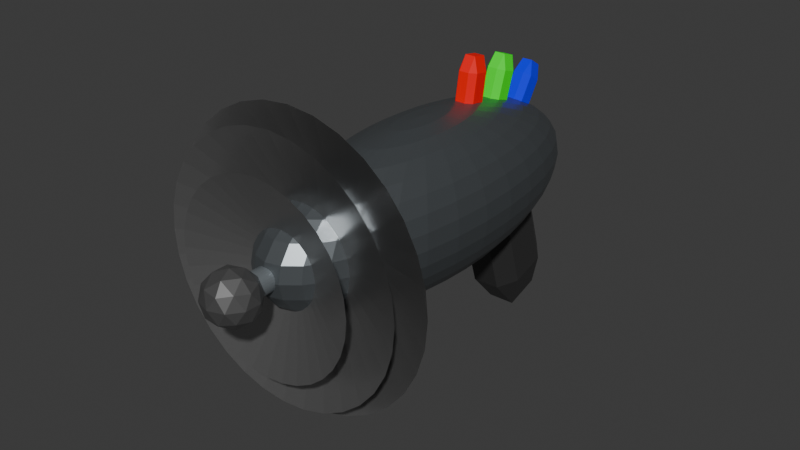 # Source: Japan_CyberBlasterWIP.blend  (saved by Blender 4.5.87; exported with 4.5.12 LTS)
import bpy
from mathutils import Matrix  # noqa: F401  (used for matrix-valued properties, if any)

bpy.ops.wm.read_factory_settings(use_empty=True)
scene = bpy.context.scene
scene.name = 'Scene'

# ---- collections
col_collection = bpy.data.collections.new('Collection'); scene.collection.children.link(col_collection)

# ---- materials (node trees are filled in below, after node groups)
mat_material_004 = bpy.data.materials.new('Material.004')
mat_material_001 = bpy.data.materials.new('Material.001')
mat_material_001.alpha_threshold = 0.0
mat_material_001.roughness = 0.5
mat_material_001.line_color = (0.0, 0.0, 0.0, 1.0)
mat_material = bpy.data.materials.new('Material')
mat_material.alpha_threshold = 0.0
mat_material.roughness = 0.5
mat_material.line_color = (0.0, 0.0, 0.0, 1.0)
mat_material_005 = bpy.data.materials.new('Material.005')
mat_material_007 = bpy.data.materials.new('Material.007')
mat_material_002 = bpy.data.materials.new('Material.002')
mat_material_002.alpha_threshold = 0.0
mat_material_002.roughness = 0.5
mat_material_002.line_color = (0.0, 0.0, 0.0, 1.0)
mat_material_006 = bpy.data.materials.new('Material.006')
mat_material_003 = bpy.data.materials.new('Material.003')
mat_material_003.alpha_threshold = 0.0
mat_material_003.roughness = 0.5
mat_material_003.line_color = (0.0, 0.0, 0.0, 1.0)

# ---- material node trees
mat_material_004.use_nodes = True; mat_material_004.node_tree.nodes.clear()
_N = mat_material_004.node_tree.nodes; _L = mat_material_004.node_tree.links
n0 = _N.new('ShaderNodeBsdfPrincipled'); n0.name = 'Principled BSDF'; n0.location = (10, 300)
n0.inputs[0].default_value = (0.4337, 0.4337, 0.4337, 1.0)
n0.inputs[1].default_value = 0.874
n0.inputs[2].default_value = 0.2795
n1 = _N.new('ShaderNodeOutputMaterial'); n1.name = 'Material Output'; n1.location = (300, 300)
_L.new(n0.outputs[0], n1.inputs[0])
n1.is_active_output = True
mat_material_001.use_nodes = True; mat_material_001.node_tree.nodes.clear()
_N = mat_material_001.node_tree.nodes; _L = mat_material_001.node_tree.links
n0 = _N.new('ShaderNodeOutputMaterial'); n0.name = 'Material Output'; n0.location = (300, 300)
n1 = _N.new('ShaderNodeBsdfPrincipled'); n1.name = 'Principled BSDF'; n1.location = (10, 300)
n1.inputs[0].default_value = (0.04962, 0.04962, 0.04962, 1.0)
n1.inputs[1].default_value = 0.3386
n1.inputs[2].default_value = 0.3504
n1.inputs[3].default_value = 1.45
_L.new(n1.outputs[0], n0.inputs[0])
n0.is_active_output = True
mat_material.use_nodes = True; mat_material.node_tree.nodes.clear()
_N = mat_material.node_tree.nodes; _L = mat_material.node_tree.links
n0 = _N.new('ShaderNodeOutputMaterial'); n0.name = 'Material Output'; n0.location = (300, 300)
n1 = _N.new('ShaderNodeBsdfPrincipled'); n1.name = 'Principled BSDF'; n1.location = (10, 300)
n1.inputs[0].default_value = (0.1473, 0.1644, 0.1753, 1.0)
n1.inputs[1].default_value = 0.6772
n1.inputs[2].default_value = 0.3661
n1.inputs[3].default_value = 1.45
_L.new(n1.outputs[0], n0.inputs[0])
n0.is_active_output = True
mat_material_005.use_nodes = True; mat_material_005.node_tree.nodes.clear()
_N = mat_material_005.node_tree.nodes; _L = mat_material_005.node_tree.links
n0 = _N.new('ShaderNodeBsdfPrincipled'); n0.name = 'Principled BSDF'; n0.location = (10, 300)
n0.inputs[0].default_value = (0.3195, 0.3581, 0.3825, 1.0)
n0.inputs[1].default_value = 0.6614
n0.inputs[2].default_value = 0.2953
n1 = _N.new('ShaderNodeOutputMaterial'); n1.name = 'Material Output'; n1.location = (300, 300)
_L.new(n0.outputs[0], n1.inputs[0])
n1.is_active_output = True
mat_material_007.use_nodes = True; mat_material_007.node_tree.nodes.clear()
_N = mat_material_007.node_tree.nodes; _L = mat_material_007.node_tree.links
n0 = _N.new('ShaderNodeBsdfPrincipled'); n0.name = 'Principled BSDF'; n0.location = (10, 300)
n0.inputs[0].default_value = (0.1552, 0.1552, 0.1552, 1.0)
n0.inputs[1].default_value = 0.6693
n0.inputs[2].default_value = 0.4685
n1 = _N.new('ShaderNodeOutputMaterial'); n1.name = 'Material Output'; n1.location = (300, 300)
_L.new(n0.outputs[0], n1.inputs[0])
n1.is_active_output = True
mat_material_002.use_nodes = True; mat_material_002.node_tree.nodes.clear()
_N = mat_material_002.node_tree.nodes; _L = mat_material_002.node_tree.links
n0 = _N.new('ShaderNodeOutputMaterial'); n0.name = 'Material Output'; n0.location = (300, 300)
n1 = _N.new('ShaderNodeBsdfPrincipled'); n1.name = 'Principled BSDF'; n1.location = (10, 300)
n1.inputs[0].default_value = (0.0, 1.0, 0.0, 1.0)
n1.inputs[3].default_value = 1.45
n1.inputs[27].default_value = (0.0, 1.0, 0.0, 1.0)
_L.new(n1.outputs[0], n0.inputs[0])
n0.is_active_output = True
mat_material_006.use_nodes = True; mat_material_006.node_tree.nodes.clear()
_N = mat_material_006.node_tree.nodes; _L = mat_material_006.node_tree.links
n0 = _N.new('ShaderNodeBsdfPrincipled'); n0.name = 'Principled BSDF'; n0.location = (10, 300)
n0.inputs[0].default_value = (1.0, 0.0, 0.0, 1.0)
n0.inputs[27].default_value = (1.0, 0.0, 0.0, 1.0)
n1 = _N.new('ShaderNodeOutputMaterial'); n1.name = 'Material Output'; n1.location = (300, 300)
_L.new(n0.outputs[0], n1.inputs[0])
n1.is_active_output = True
mat_material_003.use_nodes = True; mat_material_003.node_tree.nodes.clear()
_N = mat_material_003.node_tree.nodes; _L = mat_material_003.node_tree.links
n0 = _N.new('ShaderNodeOutputMaterial'); n0.name = 'Material Output'; n0.location = (300, 300)
n1 = _N.new('ShaderNodeBsdfPrincipled'); n1.name = 'Principled BSDF'; n1.location = (10, 300)
n1.inputs[0].default_value = (0.0, 0.0, 1.0, 1.0)
n1.inputs[3].default_value = 1.45
n1.inputs[27].default_value = (0.0, 0.0, 1.0, 1.0)
_L.new(n1.outputs[0], n0.inputs[0])
n0.is_active_output = True

# ---- world
world_world = bpy.data.worlds.new('World'); scene.world = world_world
world_world.use_nodes = True; world_world.node_tree.nodes.clear()
_N = world_world.node_tree.nodes; _L = world_world.node_tree.links
n0 = _N.new('ShaderNodeOutputWorld'); n0.name = 'World Output'; n0.location = (300, 300)
n1 = _N.new('ShaderNodeBackground'); n1.name = 'Background'; n1.location = (10, 300)
n1.inputs[0].default_value = (0.05088, 0.05088, 0.05088, 1.0)
_L.new(n1.outputs[0], n0.inputs[0])
n0.is_active_output = True
world_world.color = (0.05088, 0.05088, 0.05088)
world_world.sun_shadow_jitter_overblur = 0.0

# ---- meshes
me_cone = bpy.data.meshes.new('Cone')
me_cone.from_pydata([(0.0, 1.0, -6.578), (0.1951, 0.9808, -6.578), (0.3827, 0.9239, -6.578), (0.5556, 0.8315, -6.578), (0.7071, 0.7071, -6.578), (0.8315, 0.5556, -6.578), (0.9239, 0.3827, -6.578), (0.9808, 0.1951, -6.578), (1.0, -9.499e-08, -6.578), (0.9808, -0.1951, -6.578), (0.9239, -0.3827, -6.578), (0.8315, -0.5556, -6.578), (0.7071, -0.7071, -6.578), (0.5556, -0.8315, -6.578), (0.3827, -0.9239, -6.578), (0.1951, -0.9808, -6.578), (0.0, -1.0, -6.578), (-0.1951, -0.9808, -6.578), (-0.3827, -0.9239, -6.578), (-0.5556, -0.8315, -6.578), (-0.7071, -0.7071, -6.578), (-0.8315, -0.5556, -6.578), (-0.9239, -0.3827, -6.578), (-0.9808, -0.1951, -6.578), (-1.0, -9.499e-08, -6.578), (-0.9808, 0.1951, -6.578), (-0.9239, 0.3827, -6.578), (-0.8315, 0.5556, -6.578), (-0.7071, 0.7071, -6.578), (-0.5556, 0.8315, -6.578), (-0.3827, 0.9239, -6.578), (-0.1951, 0.9808, -6.578), (0.0, -9.499e-08, -4.578), (0.1129, 0.3078, 5.59), (0.2223, 0.3534, 4.961), (0.1129, 1.292, 6.298), (0.1129, 0.9404, 6.491), (0.2223, 0.986, 5.862), (0.2223, 0.4476, 3.662), (0.1129, 0.4931, 3.033), (0.2223, 1.08, 4.563), (0.1129, 1.126, 3.934), (0.1129, 1.386, 4.999), (-0.1129, 0.3078, 5.59), (-0.2223, 0.3534, 4.961), (-0.2223, 0.986, 5.862), (-0.1129, 0.9404, 6.491), (-0.1129, 1.292, 6.298), (-0.2223, 0.4476, 3.662), (-0.1129, 0.4931, 3.033), (-0.1129, 1.386, 4.999), (-0.1129, 1.126, 3.934), (-0.2223, 1.08, 4.563), (3.27e-08, -0.5325, 3.955), (3.27e-08, -0.3558, 5.919), (3.27e-08, -0.125, 6.981), (3.27e-08, 1.213e-07, 7.118), (3.27e-08, 0.125, 6.981), (3.27e-08, 0.3558, 5.919), (0.02306, -0.6282, 1.362), (0.04522, -0.5917, 2.672), (0.06566, -0.5325, 3.879), (0.08356, -0.4529, 4.937), (0.09826, -0.3558, 5.805), (0.1092, -0.2451, 6.45), (0.1159, -0.125, 6.847), (0.1182, 1.19e-07, 6.981), (0.1159, 0.125, 6.847), (0.1092, 0.2451, 6.45), (0.09826, 0.3558, 5.805), (0.08356, 0.4529, 4.937), (0.06566, 0.5325, 3.879), (0.04522, 0.5917, 2.672), (0.02306, 0.6282, 1.362), (0.04522, -0.6282, 1.283), (0.08871, -0.5917, 2.517), (0.1288, -0.5325, 3.654), (0.1639, -0.4529, 4.65), (0.1927, -0.3558, 5.468), (0.2142, -0.2451, 6.076), (0.2274, -0.125, 6.45), (0.2318, 1.121e-07, 6.576), (0.2274, 0.125, 6.45), (0.2142, 0.2451, 6.076), (0.1927, 0.3558, 5.468), (0.1639, 0.4529, 4.65), (0.1288, 0.5325, 3.654), (0.08871, 0.5917, 2.517), (0.04522, 0.6282, 1.283), (0.06566, -0.6282, 1.155), (0.1288, -0.5917, 2.265), (0.187, -0.5325, 3.288), (0.238, -0.4529, 4.185), (0.2798, -0.3558, 4.921), (0.3109, -0.2451, 5.468), (0.3301, -0.125, 5.805), (0.3365, 1.009e-07, 5.919), (0.3301, 0.125, 5.805), (0.3109, 0.2451, 5.468), (0.2798, 0.3558, 4.921), (0.238, 0.4529, 4.185), (0.187, 0.5325, 3.288), (0.1288, 0.5917, 2.265), (0.06566, 0.6282, 1.155), (0.08356, -0.6282, 0.982), (0.1639, -0.5917, 1.926), (0.238, -0.5325, 2.796), (0.3029, -0.4529, 3.559), (0.3561, -0.3558, 4.185), (0.3957, -0.2451, 4.65), (0.4201, -0.125, 4.937), (0.4283, 8.582e-08, 5.033), (0.4201, 0.125, 4.937), (0.3957, 0.2451, 4.65), (0.3561, 0.3558, 4.185), (0.3029, 0.4529, 3.559), (0.238, 0.5325, 2.796), (0.1639, 0.5917, 1.926), (0.08356, 0.6282, 0.982), (0.09826, -0.6282, 0.7715), (0.1927, -0.5917, 1.513), (0.2798, -0.5325, 2.197), (0.3561, -0.4529, 2.796), (0.4188, -0.3558, 3.288), (0.4653, -0.2451, 3.654), (0.494, -0.125, 3.879), (0.5037, 6.746e-08, 3.955), (0.494, 0.125, 3.879), (0.4653, 0.2451, 3.654), (0.4188, 0.3558, 3.288), (0.3561, 0.4529, 2.796), (0.2798, 0.5325, 2.197), (0.1927, 0.5917, 1.513), (0.09826, 0.6282, 0.7715), (3.27e-08, -0.6405, 0.0), (0.1092, -0.6282, 0.5314), (0.2142, -0.5917, 1.042), (0.3109, -0.5325, 1.513), (0.3957, -0.4529, 1.926), (0.4653, -0.3558, 2.265), (0.517, -0.2451, 2.517), (0.5489, -0.125, 2.672), (0.5596, 4.65e-08, 2.724), (0.5489, 0.125, 2.672), (0.517, 0.2451, 2.517), (0.4653, 0.3558, 2.265), (0.3957, 0.4529, 1.926), (0.3109, 0.5325, 1.513), (0.2142, 0.5917, 1.042), (0.1092, 0.6282, 0.5314), (0.1159, -0.6282, 0.2709), (0.2274, -0.5917, 0.5314), (0.3301, -0.5325, 0.7715), (0.4201, -0.4529, 0.982), (0.494, -0.3558, 1.155), (0.5489, -0.2451, 1.283), (0.5827, -0.125, 1.362), (0.5941, 2.376e-08, 1.389), (0.5827, 0.125, 1.362), (0.5489, 0.2451, 1.283), (0.494, 0.3558, 1.155), (0.4201, 0.4529, 0.982), (0.3301, 0.5325, 0.7715), (0.2274, 0.5917, 0.5314), (0.1159, 0.6282, 0.2709), (0.1182, -0.6282, 0.0), (0.2318, -0.5917, 0.0), (0.3365, -0.5325, 0.0), (0.4283, -0.4529, 0.0), (0.5037, -0.3558, -4.768e-07), (0.5596, -0.2451, 4.768e-07), (0.5941, -0.125, -4.768e-07), (0.6058, 1.137e-10, -9.537e-07), (0.5941, 0.125, -4.768e-07), (0.5596, 0.2451, 0.0), (0.5037, 0.3558, -9.537e-07), (0.4283, 0.4529, 0.0), (0.3365, 0.5325, -4.768e-07), (0.2318, 0.5917, -4.768e-07), (0.1182, 0.6282, -4.768e-07), (0.1159, -0.6282, -0.2709), (0.2274, -0.5917, -0.5314), (0.3301, -0.5325, -0.7715), (0.4201, -0.4529, -0.982), (0.494, -0.3558, -1.155), (0.5489, -0.2451, -1.283), (0.5827, -0.125, -1.362), (0.5941, -2.353e-08, -1.389), (0.5827, 0.125, -1.362), (0.5489, 0.2451, -1.283), (0.494, 0.3558, -1.155), (0.4201, 0.4529, -0.982), (0.3301, 0.5325, -0.7715), (0.2274, 0.5917, -0.5314), (0.1159, 0.6282, -0.2709), (0.1092, -0.6282, -0.5314), (0.2142, -0.5917, -1.042), (0.3109, -0.5325, -1.513), (0.3957, -0.4529, -1.926), (0.4653, -0.3558, -2.265), (0.517, -0.2451, -2.517), (0.5489, -0.125, -2.672), (0.5596, -4.627e-08, -2.724), (0.5489, 0.125, -2.672), (0.517, 0.2451, -2.517), (0.4653, 0.3558, -2.265), (0.3957, 0.4529, -1.926), (0.3109, 0.5325, -1.513), (0.2142, 0.5917, -1.042), (0.1092, 0.6282, -0.5314), (0.09826, -0.6282, -0.7715), (0.1927, -0.5917, -1.513), (0.2798, -0.5325, -2.197), (0.3561, -0.4529, -2.796), (0.4188, -0.3558, -3.288), (0.4653, -0.2451, -3.654), (0.494, -0.125, -3.879), (0.5037, -6.723e-08, -3.955), (0.494, 0.125, -3.879), (0.4653, 0.2451, -3.654), (0.4188, 0.3558, -3.288), (0.3561, 0.4529, -2.796), (0.2798, 0.5325, -2.197), (0.1927, 0.5917, -1.513), (0.09826, 0.6282, -0.7715), (0.08356, -0.6282, -0.982), (0.1639, -0.5917, -1.926), (0.238, -0.5325, -2.796), (0.3029, -0.4529, -3.559), (0.3561, -0.3558, -4.185), (0.3957, -0.2451, -4.65), (0.4201, -0.125, -4.937), (0.4283, -8.56e-08, -5.033), (0.4201, 0.125, -4.937), (0.3957, 0.2451, -4.65), (0.3561, 0.3558, -4.185), (0.3029, 0.4529, -3.559), (0.238, 0.5325, -2.796), (0.1639, 0.5917, -1.926), (0.08356, 0.6282, -0.982), (0.06566, -0.6282, -1.155), (0.1288, -0.5917, -2.265), (0.187, -0.5325, -3.288), (0.238, -0.4529, -4.185), (0.2798, -0.3558, -4.921), (0.3109, -0.2451, -5.468), (0.3301, -0.125, -5.805), (0.3365, -1.007e-07, -5.919), (0.3301, 0.125, -5.805), (0.3109, 0.2451, -5.468), (0.2798, 0.3558, -4.921), (0.238, 0.4529, -4.185), (0.187, 0.5325, -3.288), (0.1288, 0.5917, -2.265), (0.06566, 0.6282, -1.155), (0.04522, -0.6282, -1.283), (0.08871, -0.5917, -2.517), (0.1288, -0.5325, -3.654), (0.1639, -0.4529, -4.65), (0.1927, -0.3558, -5.468), (0.2142, -0.2451, -6.076), (0.2274, -0.125, -6.45), (0.2318, -1.119e-07, -6.576), (0.2274, 0.125, -6.45), (0.2142, 0.2451, -6.076), (0.1927, 0.3558, -5.468), (0.1639, 0.4529, -4.65), (0.1288, 0.5325, -3.654), (0.08871, 0.5917, -2.517), (0.04522, 0.6282, -1.283), (0.02306, -0.6282, -1.362), (0.04522, -0.5917, -2.672), (0.06566, -0.5325, -3.879), (0.08356, -0.4529, -4.937), (0.09826, -0.3558, -5.805), (0.1092, -0.2451, -6.45), (0.1159, -0.125, -6.847), (0.1182, -1.188e-07, -6.981), (0.1159, 0.125, -6.847), (0.1092, 0.2451, -6.45), (0.09826, 0.3558, -5.805), (0.08356, 0.4529, -4.937), (0.06566, 0.5325, -3.879), (0.04522, 0.5917, -2.672), (0.02306, 0.6282, -1.362), (2.819e-08, -0.6282, -1.389), (1.111e-09, -0.5917, -2.724), (-2.597e-08, -0.5325, -3.955), (2.368e-08, -0.4529, -5.033), (-3.048e-08, -0.3558, -5.919), (5.076e-08, -0.2451, -6.576), (-4.853e-08, -0.125, -6.981), (-1.659e-07, -1.211e-07, -7.118), (-4.853e-08, 0.125, -6.981), (5.076e-08, 0.2451, -6.576), (-3.048e-08, 0.3558, -5.919), (2.368e-08, 0.4529, -5.033), (-2.597e-08, 0.5325, -3.955), (1.111e-09, 0.5917, -2.724), (2.819e-08, 0.6282, -1.389), (-0.02306, -0.6282, -1.362), (-0.04522, -0.5917, -2.672), (-0.06566, -0.5325, -3.879), (-0.08356, -0.4529, -4.937), (-0.09826, -0.3558, -5.805), (-0.1092, -0.2451, -6.45), (-0.1159, -0.125, -6.847), (-0.1182, -1.188e-07, -6.981), (-0.1159, 0.125, -6.847), (-0.1092, 0.2451, -6.45), (-0.09826, 0.3558, -5.805), (-0.08356, 0.4529, -4.937), (-0.06566, 0.5325, -3.879), (-0.04522, 0.5917, -2.672), (-0.02306, 0.6282, -1.362), (-0.04522, -0.6282, -1.283), (-0.08871, -0.5917, -2.517), (-0.1288, -0.5325, -3.654), (-0.1639, -0.4529, -4.65), (-0.1927, -0.3558, -5.468), (-0.2142, -0.2451, -6.076), (-0.2274, -0.125, -6.45), (-0.2318, -1.119e-07, -6.576), (-0.2274, 0.125, -6.45), (-0.2142, 0.2451, -6.076), (-0.1927, 0.3558, -5.468), (-0.1639, 0.4529, -4.65), (-0.1288, 0.5325, -3.654), (-0.08871, 0.5917, -2.517), (-0.04522, 0.6282, -1.283), (-0.06566, -0.6282, -1.155), (-0.1288, -0.5917, -2.265), (-0.187, -0.5325, -3.288), (-0.238, -0.4529, -4.185), (-0.2798, -0.3558, -4.921), (-0.3109, -0.2451, -5.468), (-0.3301, -0.125, -5.805), (-0.3365, -1.007e-07, -5.919), (-0.3301, 0.125, -5.805), (-0.3109, 0.2451, -5.468), (-0.2798, 0.3558, -4.921), (-0.238, 0.4529, -4.185), (-0.187, 0.5325, -3.288), (-0.1288, 0.5917, -2.265), (-0.06566, 0.6282, -1.155), (-0.08356, -0.6282, -0.982), (-0.1639, -0.5917, -1.926), (-0.238, -0.5325, -2.796), (-0.3029, -0.4529, -3.559), (-0.3561, -0.3558, -4.185), (-0.3957, -0.2451, -4.65), (-0.4201, -0.125, -4.937), (-0.4283, -8.56e-08, -5.033), (-0.4201, 0.125, -4.937), (-0.3957, 0.2451, -4.65), (-0.3561, 0.3558, -4.185), (-0.3029, 0.4529, -3.559), (-0.238, 0.5325, -2.796), (-0.1639, 0.5917, -1.926), (-0.08356, 0.6282, -0.982), (3.27e-08, 0.6405, 0.0), (-0.09826, -0.6282, -0.7715), (-0.1927, -0.5917, -1.513), (-0.2798, -0.5325, -2.197), (-0.3561, -0.4529, -2.796), (-0.4188, -0.3558, -3.288), (-0.4653, -0.2451, -3.654), (-0.494, -0.125, -3.879), (-0.5037, -6.723e-08, -3.955), (-0.494, 0.125, -3.879), (-0.4653, 0.2451, -3.654), (-0.4188, 0.3558, -3.288), (-0.3561, 0.4529, -2.796), (-0.2798, 0.5325, -2.197), (-0.1927, 0.5917, -1.513), (-0.09826, 0.6282, -0.7715), (-0.1092, -0.6282, -0.5314), (-0.2142, -0.5917, -1.042), (-0.3109, -0.5325, -1.513), (-0.3957, -0.4529, -1.926), (-0.4653, -0.3558, -2.265), (-0.517, -0.2451, -2.517), (-0.5489, -0.125, -2.672), (-0.5596, -4.627e-08, -2.724), (-0.5489, 0.125, -2.672), (-0.517, 0.2451, -2.517), (-0.4653, 0.3558, -2.265), (-0.3957, 0.4529, -1.926), (-0.3109, 0.5325, -1.513), (-0.2142, 0.5917, -1.042), (-0.1092, 0.6282, -0.5314), (-0.1159, -0.6282, -0.2709), (-0.2274, -0.5917, -0.5314), (-0.3301, -0.5325, -0.7715), (-0.4201, -0.4529, -0.982), (-0.494, -0.3558, -1.155), (-0.5489, -0.2451, -1.283), (-0.5827, -0.125, -1.362), (-0.5941, -2.353e-08, -1.389), (-0.5827, 0.125, -1.362), (-0.5489, 0.2451, -1.283), (-0.494, 0.3558, -1.155), (-0.4201, 0.4529, -0.982), (-0.3301, 0.5325, -0.7715), (-0.2274, 0.5917, -0.5314), (-0.1159, 0.6282, -0.2709), (-0.1182, -0.6282, 4.768e-07), (-0.2318, -0.5917, 4.768e-07), (-0.3365, -0.5325, 1.431e-06), (-0.4283, -0.4529, 4.768e-07), (-0.5037, -0.3558, 1.431e-06), (-0.5596, -0.2451, 0.0), (-0.5941, -0.125, 1.907e-06), (-0.6058, 1.137e-10, 3.338e-06), (-0.5941, 0.125, 1.907e-06), (-0.5596, 0.2451, 0.0), (-0.5037, 0.3558, 9.537e-07), (-0.4283, 0.4529, 0.0), (-0.3365, 0.5325, 9.537e-07), (-0.2318, 0.5917, 0.0), (-0.1182, 0.6282, 0.0), (-0.1159, -0.6282, 0.2709), (-0.2274, -0.5917, 0.5314), (-0.3301, -0.5325, 0.7715), (-0.4201, -0.4529, 0.982), (-0.494, -0.3558, 1.155), (-0.5489, -0.2451, 1.283), (-0.5827, -0.125, 1.362), (-0.5941, 2.376e-08, 1.389), (-0.5827, 0.125, 1.362), (-0.5489, 0.2451, 1.283), (-0.494, 0.3558, 1.155), (-0.4201, 0.4529, 0.982), (-0.3301, 0.5325, 0.7715), (-0.2274, 0.5917, 0.5314), (-0.1159, 0.6282, 0.2709), (-0.1092, -0.6282, 0.5314), (-0.2142, -0.5917, 1.042), (-0.3109, -0.5325, 1.513), (-0.3957, -0.4529, 1.926), (-0.4653, -0.3558, 2.265), (-0.517, -0.2451, 2.517), (-0.5489, -0.125, 2.672), (-0.5596, 4.65e-08, 2.724), (-0.5489, 0.125, 2.672), (-0.517, 0.2451, 2.517), (-0.4653, 0.3558, 2.265), (-0.3957, 0.4529, 1.926), (-0.3109, 0.5325, 1.513), (-0.2142, 0.5917, 1.042), (-0.1092, 0.6282, 0.5314), (-0.09826, -0.6282, 0.7715), (-0.1927, -0.5917, 1.513), (-0.2798, -0.5325, 2.197), (-0.3561, -0.4529, 2.796), (-0.4188, -0.3558, 3.288), (-0.4653, -0.2451, 3.654), (-0.494, -0.125, 3.879), (-0.5037, 6.746e-08, 3.955), (-0.494, 0.125, 3.879), (-0.4653, 0.2451, 3.654), (-0.4188, 0.3558, 3.288), (-0.3561, 0.4529, 2.796), (-0.2798, 0.5325, 2.197), (-0.1927, 0.5917, 1.513), (-0.09826, 0.6282, 0.7715), (-0.08356, -0.6282, 0.982), (-0.1639, -0.5917, 1.926), (-0.238, -0.5325, 2.796), (-0.3029, -0.4529, 3.559), (-0.3561, -0.3558, 4.185), (-0.3957, -0.2451, 4.65), (-0.4201, -0.125, 4.937), (-0.4283, 8.582e-08, 5.033), (-0.4201, 0.125, 4.937), (-0.3957, 0.2451, 4.65), (-0.3561, 0.3558, 4.185), (-0.3029, 0.4529, 3.559), (-0.238, 0.5325, 2.796), (-0.1639, 0.5917, 1.926), (-0.08356, 0.6282, 0.982), (-0.06566, -0.6282, 1.155), (-0.1288, -0.5917, 2.265), (-0.187, -0.5325, 3.288), (-0.238, -0.4529, 4.185), (-0.2798, -0.3558, 4.921), (-0.3109, -0.2451, 5.468), (-0.3301, -0.125, 5.805), (-0.3365, 1.009e-07, 5.919), (-0.3301, 0.125, 5.805), (-0.3109, 0.2451, 5.468), (-0.2798, 0.3558, 4.921), (-0.238, 0.4529, 4.185), (-0.187, 0.5325, 3.288), (-0.1288, 0.5917, 2.265), (-0.06566, 0.6282, 1.155), (-0.04522, -0.6282, 1.283), (-0.08871, -0.5917, 2.517), (-0.1288, -0.5325, 3.654), (-0.1639, -0.4529, 4.65), (-0.1927, -0.3558, 5.468), (-0.2142, -0.2451, 6.076), (-0.2274, -0.125, 6.45), (-0.2318, 1.121e-07, 6.576), (-0.2274, 0.125, 6.45), (-0.2142, 0.2451, 6.076), (-0.1927, 0.3558, 5.468), (-0.1639, 0.4529, 4.65), (-0.1288, 0.5325, 3.654), (-0.08871, 0.5917, 2.517), (-0.04522, 0.6282, 1.283), (-0.02306, -0.6282, 1.362), (-0.04522, -0.5917, 2.672), (-0.06566, -0.5325, 3.879), (-0.08356, -0.4529, 4.937), (-0.09826, -0.3558, 5.805), (-0.1092, -0.2451, 6.45), (-0.1159, -0.125, 6.847), (-0.1182, 1.19e-07, 6.981), (-0.1159, 0.125, 6.847), (-0.1092, 0.2451, 6.45), (-0.09826, 0.3558, 5.805), (-0.08356, 0.4529, 4.937), (-0.06566, 0.5325, 3.879), (-0.04522, 0.5917, 2.672), (-0.02306, 0.6282, 1.362), (4.173e-08, -0.6282, 1.389), (7.332e-08, -0.5917, 2.724), (8.686e-08, -0.4529, 5.033), (6.881e-08, -0.2451, 6.576), (6.881e-08, 0.2451, 6.576), (8.686e-08, 0.4529, 5.033), (1.636e-07, 0.5325, 3.955), (7.332e-08, 0.5917, 2.724), (4.173e-08, 0.6282, 1.389), (0.0, -0.0914, -6.837), (0.0, -0.0914, -7.583), (-0.01783, -0.08965, -6.837), (-0.01783, -0.08965, -7.583), (-0.03498, -0.08444, -6.837), (-0.03498, -0.08444, -7.583), (-0.05078, -0.076, -6.837), (-0.05078, -0.076, -7.583), (-0.06463, -0.06463, -6.837), (-0.06463, -0.06463, -7.583), (-0.076, -0.05078, -6.837), (-0.076, -0.05078, -7.583), (-0.08444, -0.03498, -6.837), (-0.08444, -0.03498, -7.583), (-0.08964, -0.01783, -6.837), (-0.08964, -0.01783, -7.583), (-0.0914, -1.228e-07, -6.837), (-0.0914, -1.228e-07, -7.583), (-0.08964, 0.01783, -6.837), (-0.08964, 0.01783, -7.583), (-0.08444, 0.03498, -6.837), (-0.08444, 0.03498, -7.583), (-0.076, 0.05078, -6.837), (-0.076, 0.05078, -7.583), (-0.06463, 0.06463, -6.837), (-0.06463, 0.06463, -7.583), (-0.05078, 0.076, -6.837), (-0.05078, 0.076, -7.583), (-0.03498, 0.08444, -6.837), (-0.03498, 0.08444, -7.583), (-0.01783, 0.08964, -6.837), (-0.01783, 0.08964, -7.583), (0.0, 0.0914, -6.837), (0.0, 0.0914, -7.583), (0.01783, 0.08964, -6.837), (0.01783, 0.08964, -7.583), (0.03498, 0.08444, -6.837), (0.03498, 0.08444, -7.583), (0.05078, 0.076, -6.837), (0.05078, 0.076, -7.583), (0.06463, 0.06463, -6.837), (0.06463, 0.06463, -7.583), (0.076, 0.05078, -6.837), (0.076, 0.05078, -7.583), (0.08444, 0.03498, -6.837), (0.08444, 0.03498, -7.583), (0.08964, 0.01783, -6.837), (0.08964, 0.01783, -7.583), (0.0914, -1.228e-07, -6.837), (0.0914, -1.228e-07, -7.583), (0.08964, -0.01783, -6.837), (0.08964, -0.01783, -7.583), (0.08444, -0.03498, -6.837), (0.08444, -0.03498, -7.583), (0.076, -0.05078, -6.837), (0.076, -0.05078, -7.583), (0.06463, -0.06463, -6.837), (0.06463, -0.06463, -7.583), (0.05078, -0.076, -6.837), (0.05078, -0.076, -7.583), (0.03498, -0.08444, -6.837), (0.03498, -0.08444, -7.583), (0.01783, -0.08965, -6.837), (0.01783, -0.08965, -7.583), (0.0, -0.2069, -8.278), (-0.1497, -0.09255, -7.796), (0.0572, -0.09255, -7.498), (0.1851, -0.09255, -8.278), (0.0572, -0.09255, -9.059), (-0.1497, -0.09255, -8.761), (-0.0572, 0.09255, -7.498), (0.1497, 0.09255, -7.796), (0.1497, 0.09255, -8.761), (-0.0572, 0.09255, -9.059), (-0.1851, 0.09255, -8.278), (0.0, 0.2069, -8.278), (0.03362, -0.176, -7.82), (-0.08802, -0.176, -7.995), (-0.0544, -0.1088, -7.536), (-0.176, -0.1088, -8.278), (-0.08802, -0.176, -8.562), (0.1088, -0.176, -8.278), (0.1424, -0.1088, -7.82), (0.03362, -0.176, -8.737), (0.1424, -0.1088, -8.737), (-0.0544, -0.1088, -9.021), (-0.1968, -1.361e-07, -7.995), (-0.1968, -1.458e-07, -8.562), (0.0, -1.253e-07, -7.361), (-0.1216, -1.283e-07, -7.536), (0.1968, -1.361e-07, -7.995), (0.1216, -1.283e-07, -7.536), (0.1216, -1.536e-07, -9.021), (0.1968, -1.458e-07, -8.562), (-0.1216, -1.536e-07, -9.021), (0.0, -1.566e-07, -9.196), (-0.1424, 0.1088, -7.82), (0.0544, 0.1088, -7.536), (0.176, 0.1088, -8.278), (0.0544, 0.1088, -9.021), (-0.1424, 0.1088, -8.737), (-0.03362, 0.176, -7.82), (-0.1088, 0.176, -8.278), (0.08802, 0.176, -7.995), (0.08802, 0.176, -8.562), (-0.03362, 0.176, -8.737), (0.04214, -0.5347, 3.457), (0.08296, -0.5172, 3.691), (0.04214, -0.8664, 4.206), (0.04214, -0.77, 3.804), (0.08296, -0.7525, 4.038), (0.08296, -0.481, 4.175), (0.04214, -0.4634, 4.408), (0.08296, -0.7163, 4.521), (0.04214, -0.6987, 4.755), (0.04214, -0.8302, 4.689), (-0.04214, -0.5347, 3.457), (-0.08296, -0.5172, 3.691), (-0.08296, -0.7525, 4.038), (-0.04214, -0.77, 3.804), (-0.04214, -0.8664, 4.206), (-0.08296, -0.481, 4.175), (-0.04214, -0.4634, 4.408), (-0.04214, -0.8302, 4.689), (-0.04214, -0.6987, 4.755), (-0.08296, -0.7163, 4.521), (0.04214, -0.5893, 2.002), (0.08296, -0.5798, 2.245), (0.04214, -0.9424, 2.524), (0.04214, -0.8336, 2.19), (0.08296, -0.8241, 2.433), (0.08296, -0.5602, 2.746), (0.04214, -0.5507, 2.989), (0.08296, -0.8045, 2.934), (0.04214, -0.795, 3.177), (0.04214, -0.9227, 3.025), (-0.04214, -0.5893, 2.002), (-0.08296, -0.5798, 2.245), (-0.08296, -0.8241, 2.433), (-0.04214, -0.8336, 2.19), (-0.04214, -0.9424, 2.524), (-0.08296, -0.5602, 2.746), (-0.04214, -0.5507, 2.989), (-0.04214, -0.9227, 3.025), (-0.04214, -0.795, 3.177), (-0.08296, -0.8045, 2.934), (0.04214, -0.4339, 4.839), (0.08296, -0.4043, 5.047), (0.04214, -0.7157, 5.917), (0.04214, -0.6437, 5.424), (0.08296, -0.6141, 5.633), (0.08296, -0.3431, 5.478), (0.04214, -0.3135, 5.687), (0.08296, -0.5529, 6.064), (0.04214, -0.5233, 6.273), (0.04214, -0.6545, 6.347), (-0.04214, -0.4339, 4.839), (-0.08296, -0.4043, 5.047), (-0.08296, -0.6141, 5.633), (-0.04214, -0.6437, 5.424), (-0.04214, -0.7157, 5.917), (-0.08296, -0.3431, 5.478), (-0.04214, -0.3135, 5.687), (-0.04214, -0.6545, 6.347), (-0.04214, -0.5233, 6.273), (-0.08296, -0.5529, 6.064), (0.0, 0.7329, -7.166), (0.143, 0.7189, -7.166), (0.2805, 0.6771, -7.166), (0.4072, 0.6094, -7.166), (0.5183, 0.5183, -7.166), (0.6094, 0.4072, -7.166), (0.6771, 0.2805, -7.166), (0.7189, 0.143, -7.166), (0.7329, -1.095e-07, -7.166), (0.7189, -0.143, -7.166), (0.6771, -0.2805, -7.166), (0.6094, -0.4072, -7.166), (0.5183, -0.5183, -7.166), (0.4072, -0.6094, -7.166), (0.2805, -0.6771, -7.166), (0.143, -0.7189, -7.166), (0.0, -0.7329, -7.166), (-0.143, -0.7189, -7.166), (-0.2805, -0.6771, -7.166), (-0.4072, -0.6094, -7.166), (-0.5183, -0.5183, -7.166), (-0.6094, -0.4072, -7.166), (-0.6771, -0.2805, -7.166), (-0.7189, -0.143, -7.166), (-0.7329, -1.095e-07, -7.166), (-0.7189, 0.143, -7.166), (-0.6771, 0.2805, -7.166), (-0.6094, 0.4072, -7.166), (-0.5183, 0.5183, -7.166), (-0.4072, 0.6094, -7.166), (-0.2805, 0.6771, -7.166), (-0.143, 0.7189, -7.166), (0.0, -1.095e-07, -5.7), (0.0, 1.111, -5.794), (0.2167, 1.09, -5.794), (0.4252, 1.026, -5.794), (0.6172, 0.9237, -5.794), (0.7856, 0.7856, -5.794), (0.9237, 0.6172, -5.794), (1.026, 0.4252, -5.794), (1.09, 0.2167, -5.794), (1.111, -7.974e-08, -5.794), (1.09, -0.2167, -5.794), (1.026, -0.4252, -5.794), (0.9237, -0.6172, -5.794), (0.7856, -0.7856, -5.794), (0.6172, -0.9237, -5.794), (0.4252, -1.026, -5.794), (0.2167, -1.09, -5.794), (0.0, -1.111, -5.794), (-0.2167, -1.09, -5.794), (-0.4252, -1.026, -5.794), (-0.6172, -0.9237, -5.794), (-0.7856, -0.7856, -5.794), (-0.9237, -0.6172, -5.794), (-1.026, -0.4252, -5.794), (-1.09, -0.2167, -5.794), (-1.111, -7.974e-08, -5.794), (-1.09, 0.2167, -5.794), (-1.026, 0.4252, -5.794), (-0.9237, 0.6172, -5.794), (-0.7856, 0.7856, -5.794), (-0.6172, 0.9237, -5.794), (-0.4252, 1.026, -5.794), (-0.2167, 1.09, -5.794), (0.0, -7.974e-08, -3.572)], [], [(0, 32, 1), (1, 32, 2), (2, 32, 3), (3, 32, 4), (4, 32, 5), (5, 32, 6), (6, 32, 7), (7, 32, 8), (8, 32, 9), (9, 32, 10), (10, 32, 11), (11, 32, 12), (12, 32, 13), (13, 32, 14), (14, 32, 15), (15, 32, 16), (16, 32, 17), (17, 32, 18), (18, 32, 19), (19, 32, 20), (20, 32, 21), (21, 32, 22), (22, 32, 23), (23, 32, 24), (24, 32, 25), (25, 32, 26), (26, 32, 27), (27, 32, 28), (28, 32, 29), (29, 32, 30), (30, 32, 31), (31, 32, 0), (47, 35, 42, 50), (52, 48, 44, 45), (41, 39, 49, 51), (37, 34, 38, 40), (35, 36, 37), (40, 41, 42), (45, 46, 47), (50, 51, 52), (47, 50, 52, 45), (35, 47, 46, 36), (34, 37, 36, 33), (51, 49, 48, 52), (39, 41, 40, 38), (43, 46, 45, 44), (50, 42, 41, 51), (42, 35, 37, 40), (46, 43, 33, 36), (530, 57, 67, 68), (53, 527, 60, 61), (58, 530, 68, 69), (528, 53, 61, 62), (531, 58, 69, 70), (54, 528, 62, 63), (532, 531, 70, 71), (529, 54, 63, 64), (533, 532, 71, 72), (55, 529, 64, 65), (534, 533, 72, 73), (56, 55, 65, 66), (526, 134, 59), (360, 534, 73), (57, 56, 66, 67), (527, 526, 59, 60), (67, 66, 81, 82), (60, 59, 74, 75), (68, 67, 82, 83), (61, 60, 75, 76), (69, 68, 83, 84), (62, 61, 76, 77), (70, 69, 84, 85), (63, 62, 77, 78), (71, 70, 85, 86), (64, 63, 78, 79), (72, 71, 86, 87), (65, 64, 79, 80), (73, 72, 87, 88), (66, 65, 80, 81), (59, 134, 74), (360, 73, 88), (86, 85, 100, 101), (79, 78, 93, 94), (87, 86, 101, 102), (80, 79, 94, 95), (88, 87, 102, 103), (81, 80, 95, 96), (74, 134, 89), (360, 88, 103), (82, 81, 96, 97), (75, 74, 89, 90), (83, 82, 97, 98), (76, 75, 90, 91), (84, 83, 98, 99), (77, 76, 91, 92), (85, 84, 99, 100), (78, 77, 92, 93), (90, 89, 104, 105), (98, 97, 112, 113), (91, 90, 105, 106), (99, 98, 113, 114), (92, 91, 106, 107), (100, 99, 114, 115), (93, 92, 107, 108), (101, 100, 115, 116), (94, 93, 108, 109), (102, 101, 116, 117), (95, 94, 109, 110), (103, 102, 117, 118), (96, 95, 110, 111), (89, 134, 104), (360, 103, 118), (97, 96, 111, 112), (109, 108, 123, 124), (117, 116, 131, 132), (110, 109, 124, 125), (118, 117, 132, 133), (111, 110, 125, 126), (104, 134, 119), (360, 118, 133), (112, 111, 126, 127), (105, 104, 119, 120), (113, 112, 127, 128), (106, 105, 120, 121), (114, 113, 128, 129), (107, 106, 121, 122), (115, 114, 129, 130), (108, 107, 122, 123), (116, 115, 130, 131), (128, 127, 143, 144), (121, 120, 136, 137), (129, 128, 144, 145), (122, 121, 137, 138), (130, 129, 145, 146), (123, 122, 138, 139), (131, 130, 146, 147), (124, 123, 139, 140), (132, 131, 147, 148), (125, 124, 140, 141), (133, 132, 148, 149), (126, 125, 141, 142), (119, 134, 135), (360, 133, 149), (127, 126, 142, 143), (120, 119, 135, 136), (148, 147, 162, 163), (141, 140, 155, 156), (149, 148, 163, 164), (142, 141, 156, 157), (135, 134, 150), (360, 149, 164), (143, 142, 157, 158), (136, 135, 150, 151), (144, 143, 158, 159), (137, 136, 151, 152), (145, 144, 159, 160), (138, 137, 152, 153), (146, 145, 160, 161), (139, 138, 153, 154), (147, 146, 161, 162), (140, 139, 154, 155), (160, 159, 174, 175), (153, 152, 167, 168), (161, 160, 175, 176), (154, 153, 168, 169), (162, 161, 176, 177), (155, 154, 169, 170), (163, 162, 177, 178), (156, 155, 170, 171), (164, 163, 178, 179), (157, 156, 171, 172), (150, 134, 165), (360, 164, 179), (158, 157, 172, 173), (151, 150, 165, 166), (159, 158, 173, 174), (152, 151, 166, 167), (179, 178, 193, 194), (172, 171, 186, 187), (165, 134, 180), (360, 179, 194), (173, 172, 187, 188), (166, 165, 180, 181), (174, 173, 188, 189), (167, 166, 181, 182), (175, 174, 189, 190), (168, 167, 182, 183), (176, 175, 190, 191), (169, 168, 183, 184), (177, 176, 191, 192), (170, 169, 184, 185), (178, 177, 192, 193), (171, 170, 185, 186), (183, 182, 197, 198), (191, 190, 205, 206), (184, 183, 198, 199), (192, 191, 206, 207), (185, 184, 199, 200), (193, 192, 207, 208), (186, 185, 200, 201), (194, 193, 208, 209), (187, 186, 201, 202), (180, 134, 195), (360, 194, 209), (188, 187, 202, 203), (181, 180, 195, 196), (189, 188, 203, 204), (182, 181, 196, 197), (190, 189, 204, 205), (202, 201, 216, 217), (195, 134, 210), (360, 209, 224), (203, 202, 217, 218), (196, 195, 210, 211), (204, 203, 218, 219), (197, 196, 211, 212), (205, 204, 219, 220), (198, 197, 212, 213), (206, 205, 220, 221), (199, 198, 213, 214), (207, 206, 221, 222), (200, 199, 214, 215), (208, 207, 222, 223), (201, 200, 215, 216), (209, 208, 223, 224), (221, 220, 235, 236), (214, 213, 228, 229), (222, 221, 236, 237), (215, 214, 229, 230), (223, 222, 237, 238), (216, 215, 230, 231), (224, 223, 238, 239), (217, 216, 231, 232), (210, 134, 225), (360, 224, 239), (218, 217, 232, 233), (211, 210, 225, 226), (219, 218, 233, 234), (212, 211, 226, 227), (220, 219, 234, 235), (213, 212, 227, 228), (225, 134, 240), (360, 239, 254), (233, 232, 247, 248), (226, 225, 240, 241), (234, 233, 248, 249), (227, 226, 241, 242), (235, 234, 249, 250), (228, 227, 242, 243), (236, 235, 250, 251), (229, 228, 243, 244), (237, 236, 251, 252), (230, 229, 244, 245), (238, 237, 252, 253), (231, 230, 245, 246), (239, 238, 253, 254), (232, 231, 246, 247), (244, 243, 258, 259), (252, 251, 266, 267), (245, 244, 259, 260), (253, 252, 267, 268), (246, 245, 260, 261), (254, 253, 268, 269), (247, 246, 261, 262), (240, 134, 255), (360, 254, 269), (248, 247, 262, 263), (241, 240, 255, 256), (249, 248, 263, 264), (242, 241, 256, 257), (250, 249, 264, 265), (243, 242, 257, 258), (251, 250, 265, 266), (263, 262, 277, 278), (256, 255, 270, 271), (264, 263, 278, 279), (257, 256, 271, 272), (265, 264, 279, 280), (258, 257, 272, 273), (266, 265, 280, 281), (259, 258, 273, 274), (267, 266, 281, 282), (260, 259, 274, 275), (268, 267, 282, 283), (261, 260, 275, 276), (269, 268, 283, 284), (262, 261, 276, 277), (255, 134, 270), (360, 269, 284), (282, 281, 296, 297), (275, 274, 289, 290), (283, 282, 297, 298), (276, 275, 290, 291), (284, 283, 298, 299), (277, 276, 291, 292), (270, 134, 285), (360, 284, 299), (278, 277, 292, 293), (271, 270, 285, 286), (279, 278, 293, 294), (272, 271, 286, 287), (280, 279, 294, 295), (273, 272, 287, 288), (281, 280, 295, 296), (274, 273, 288, 289), (294, 293, 308, 309), (287, 286, 301, 302), (295, 294, 309, 310), (288, 287, 302, 303), (296, 295, 310, 311), (289, 288, 303, 304), (297, 296, 311, 312), (290, 289, 304, 305), (298, 297, 312, 313), (291, 290, 305, 306), (299, 298, 313, 314), (292, 291, 306, 307), (285, 134, 300), (360, 299, 314), (293, 292, 307, 308), (286, 285, 300, 301), (313, 312, 327, 328), (306, 305, 320, 321), (314, 313, 328, 329), (307, 306, 321, 322), (300, 134, 315), (360, 314, 329), (308, 307, 322, 323), (301, 300, 315, 316), (309, 308, 323, 324), (302, 301, 316, 317), (310, 309, 324, 325), (303, 302, 317, 318), (311, 310, 325, 326), (304, 303, 318, 319), (312, 311, 326, 327), (305, 304, 319, 320), (317, 316, 331, 332), (325, 324, 339, 340), (318, 317, 332, 333), (326, 325, 340, 341), (319, 318, 333, 334), (327, 326, 341, 342), (320, 319, 334, 335), (328, 327, 342, 343), (321, 320, 335, 336), (329, 328, 343, 344), (322, 321, 336, 337), (315, 134, 330), (360, 329, 344), (323, 322, 337, 338), (316, 315, 330, 331), (324, 323, 338, 339), (336, 335, 350, 351), (344, 343, 358, 359), (337, 336, 351, 352), (330, 134, 345), (360, 344, 359), (338, 337, 352, 353), (331, 330, 345, 346), (339, 338, 353, 354), (332, 331, 346, 347), (340, 339, 354, 355), (333, 332, 347, 348), (341, 340, 355, 356), (334, 333, 348, 349), (342, 341, 356, 357), (335, 334, 349, 350), (343, 342, 357, 358), (355, 354, 370, 371), (348, 347, 363, 364), (356, 355, 371, 372), (349, 348, 364, 365), (357, 356, 372, 373), (350, 349, 365, 366), (358, 357, 373, 374), (351, 350, 366, 367), (359, 358, 374, 375), (352, 351, 367, 368), (345, 134, 361), (360, 359, 375), (353, 352, 368, 369), (346, 345, 361, 362), (354, 353, 369, 370), (347, 346, 362, 363), (375, 374, 389, 390), (368, 367, 382, 383), (361, 134, 376), (360, 375, 390), (369, 368, 383, 384), (362, 361, 376, 377), (370, 369, 384, 385), (363, 362, 377, 378), (371, 370, 385, 386), (364, 363, 378, 379), (372, 371, 386, 387), (365, 364, 379, 380), (373, 372, 387, 388), (366, 365, 380, 381), (374, 373, 388, 389), (367, 366, 381, 382), (379, 378, 393, 394), (387, 386, 401, 402), (380, 379, 394, 395), (388, 387, 402, 403), (381, 380, 395, 396), (389, 388, 403, 404), (382, 381, 396, 397), (390, 389, 404, 405), (383, 382, 397, 398), (376, 134, 391), (360, 390, 405), (384, 383, 398, 399), (377, 376, 391, 392), (385, 384, 399, 400), (378, 377, 392, 393), (386, 385, 400, 401), (398, 397, 412, 413), (391, 134, 406), (360, 405, 420), (399, 398, 413, 414), (392, 391, 406, 407), (400, 399, 414, 415), (393, 392, 407, 408), (401, 400, 415, 416), (394, 393, 408, 409), (402, 401, 416, 417), (395, 394, 409, 410), (403, 402, 417, 418), (396, 395, 410, 411), (404, 403, 418, 419), (397, 396, 411, 412), (405, 404, 419, 420), (417, 416, 431, 432), (410, 409, 424, 425), (418, 417, 432, 433), (411, 410, 425, 426), (419, 418, 433, 434), (412, 411, 426, 427), (420, 419, 434, 435), (413, 412, 427, 428), (406, 134, 421), (360, 420, 435), (414, 413, 428, 429), (407, 406, 421, 422), (415, 414, 429, 430), (408, 407, 422, 423), (416, 415, 430, 431), (409, 408, 423, 424), (360, 435, 450), (429, 428, 443, 444), (422, 421, 436, 437), (430, 429, 444, 445), (423, 422, 437, 438), (431, 430, 445, 446), (424, 423, 438, 439), (432, 431, 446, 447), (425, 424, 439, 440), (433, 432, 447, 448), (426, 425, 440, 441), (434, 433, 448, 449), (427, 426, 441, 442), (435, 434, 449, 450), (428, 427, 442, 443), (421, 134, 436), (448, 447, 462, 463), (441, 440, 455, 456), (449, 448, 463, 464), (442, 441, 456, 457), (450, 449, 464, 465), (443, 442, 457, 458), (436, 134, 451), (360, 450, 465), (444, 443, 458, 459), (437, 436, 451, 452), (445, 444, 459, 460), (438, 437, 452, 453), (446, 445, 460, 461), (439, 438, 453, 454), (447, 446, 461, 462), (440, 439, 454, 455), (452, 451, 466, 467), (460, 459, 474, 475), (453, 452, 467, 468), (461, 460, 475, 476), (454, 453, 468, 469), (462, 461, 476, 477), (455, 454, 469, 470), (463, 462, 477, 478), (456, 455, 470, 471), (464, 463, 478, 479), (457, 456, 471, 472), (465, 464, 479, 480), (458, 457, 472, 473), (451, 134, 466), (360, 465, 480), (459, 458, 473, 474), (471, 470, 485, 486), (479, 478, 493, 494), (472, 471, 486, 487), (480, 479, 494, 495), (473, 472, 487, 488), (466, 134, 481), (360, 480, 495), (474, 473, 488, 489), (467, 466, 481, 482), (475, 474, 489, 490), (468, 467, 482, 483), (476, 475, 490, 491), (469, 468, 483, 484), (477, 476, 491, 492), (470, 469, 484, 485), (478, 477, 492, 493), (490, 489, 504, 505), (483, 482, 497, 498), (491, 490, 505, 506), (484, 483, 498, 499), (492, 491, 506, 507), (485, 484, 499, 500), (493, 492, 507, 508), (486, 485, 500, 501), (494, 493, 508, 509), (487, 486, 501, 502), (495, 494, 509, 510), (488, 487, 502, 503), (481, 134, 496), (360, 495, 510), (489, 488, 503, 504), (482, 481, 496, 497), (509, 508, 523, 524), (502, 501, 516, 517), (510, 509, 524, 525), (503, 502, 517, 518), (496, 134, 511), (360, 510, 525), (504, 503, 518, 519), (497, 496, 511, 512), (505, 504, 519, 520), (498, 497, 512, 513), (506, 505, 520, 521), (499, 498, 513, 514), (507, 506, 521, 522), (500, 499, 514, 515), (508, 507, 522, 523), (501, 500, 515, 516), (513, 512, 527, 53), (521, 520, 530, 58), (514, 513, 53, 528), (522, 521, 58, 531), (515, 514, 528, 54), (523, 522, 531, 532), (516, 515, 54, 529), (524, 523, 532, 533), (517, 516, 529, 55), (525, 524, 533, 534), (518, 517, 55, 56), (511, 134, 526), (360, 525, 534), (519, 518, 56, 57), (512, 511, 526, 527), (520, 519, 57, 530), (535, 536, 538, 537), (537, 538, 540, 539), (539, 540, 542, 541), (541, 542, 544, 543), (543, 544, 546, 545), (545, 546, 548, 547), (547, 548, 550, 549), (549, 550, 552, 551), (551, 552, 554, 553), (553, 554, 556, 555), (555, 556, 558, 557), (557, 558, 560, 559), (559, 560, 562, 561), (561, 562, 564, 563), (563, 564, 566, 565), (565, 566, 568, 567), (567, 568, 570, 569), (569, 570, 572, 571), (571, 572, 574, 573), (573, 574, 576, 575), (575, 576, 578, 577), (577, 578, 580, 579), (579, 580, 582, 581), (581, 582, 584, 583), (583, 584, 586, 585), (585, 586, 588, 587), (587, 588, 590, 589), (589, 590, 592, 591), (591, 592, 594, 593), (593, 594, 596, 595), (595, 596, 598, 597), (597, 598, 536, 535), (599, 612, 611), (600, 612, 614), (599, 611, 616), (599, 616, 618), (599, 618, 615), (600, 614, 621), (601, 613, 623), (602, 617, 625), (603, 619, 627), (604, 620, 629), (600, 621, 624), (601, 623, 626), (602, 625, 628), (603, 627, 630), (604, 629, 622), (605, 631, 636), (606, 632, 638), (607, 633, 639), (608, 634, 640), (609, 635, 637), (637, 640, 610), (637, 635, 640), (635, 608, 640), (640, 639, 610), (640, 634, 639), (634, 607, 639), (639, 638, 610), (639, 633, 638), (633, 606, 638), (638, 636, 610), (638, 632, 636), (632, 605, 636), (636, 637, 610), (636, 631, 637), (631, 609, 637), (622, 635, 609), (622, 629, 635), (629, 608, 635), (630, 634, 608), (630, 627, 634), (627, 607, 634), (628, 633, 607), (628, 625, 633), (625, 606, 633), (626, 632, 606), (626, 623, 632), (623, 605, 632), (624, 631, 605), (624, 621, 631), (621, 609, 631), (629, 630, 608), (629, 620, 630), (620, 603, 630), (627, 628, 607), (627, 619, 628), (619, 602, 628), (625, 626, 606), (625, 617, 626), (617, 601, 626), (623, 624, 605), (623, 613, 624), (613, 600, 624), (621, 622, 609), (621, 614, 622), (614, 604, 622), (615, 620, 604), (615, 618, 620), (618, 603, 620), (618, 619, 603), (618, 616, 619), (616, 602, 619), (616, 617, 602), (616, 611, 617), (611, 601, 617), (614, 615, 604), (614, 612, 615), (612, 599, 615), (611, 613, 601), (611, 612, 613), (612, 600, 613), (655, 643, 650, 658), (660, 656, 652, 653), (649, 647, 657, 659), (645, 642, 646, 648), (643, 644, 645), (648, 649, 650), (653, 654, 655), (658, 659, 660), (655, 658, 660, 653), (643, 655, 654, 644), (642, 645, 644, 641), (659, 657, 656, 660), (647, 649, 648, 646), (651, 654, 653, 652), (658, 650, 649, 659), (650, 643, 645, 648), (654, 651, 641, 644), (675, 663, 670, 678), (680, 676, 672, 673), (669, 667, 677, 679), (665, 662, 666, 668), (663, 664, 665), (668, 669, 670), (673, 674, 675), (678, 679, 680), (675, 678, 680, 673), (663, 675, 674, 664), (662, 665, 664, 661), (679, 677, 676, 680), (667, 669, 668, 666), (671, 674, 673, 672), (678, 670, 669, 679), (670, 663, 665, 668), (674, 671, 661, 664), (695, 683, 690, 698), (700, 696, 692, 693), (689, 687, 697, 699), (685, 682, 686, 688), (683, 684, 685), (688, 689, 690), (693, 694, 695), (698, 699, 700), (695, 698, 700, 693), (683, 695, 694, 684), (682, 685, 684, 681), (699, 697, 696, 700), (687, 689, 688, 686), (691, 694, 693, 692), (698, 690, 689, 699), (690, 683, 685, 688), (694, 691, 681, 684), (701, 733, 702), (702, 733, 703), (703, 733, 704), (704, 733, 705), (705, 733, 706), (706, 733, 707), (707, 733, 708), (708, 733, 709), (709, 733, 710), (710, 733, 711), (711, 733, 712), (712, 733, 713), (713, 733, 714), (714, 733, 715), (715, 733, 716), (716, 733, 717), (717, 733, 718), (718, 733, 719), (719, 733, 720), (720, 733, 721), (721, 733, 722), (722, 733, 723), (723, 733, 724), (724, 733, 725), (725, 733, 726), (726, 733, 727), (727, 733, 728), (728, 733, 729), (729, 733, 730), (730, 733, 731), (731, 733, 732), (732, 733, 701), (734, 766, 735), (735, 766, 736), (736, 766, 737), (737, 766, 738), (738, 766, 739), (739, 766, 740), (740, 766, 741), (741, 766, 742), (742, 766, 743), (743, 766, 744), (744, 766, 745), (745, 766, 746), (746, 766, 747), (747, 766, 748), (748, 766, 749), (749, 766, 750), (750, 766, 751), (751, 766, 752), (752, 766, 753), (753, 766, 754), (754, 766, 755), (755, 766, 756), (756, 766, 757), (757, 766, 758), (758, 766, 759), (759, 766, 760), (760, 766, 761), (761, 766, 762), (762, 766, 763), (763, 766, 764), (764, 766, 765), (765, 766, 734)])
me_cone.polygons.foreach_set('material_index', [0, 0, 0, 0, 0, 0, 0, 0, 0, 0, 0, 0, 0, 0, 0, 0, 0, 0, 0, 0, 0, 0, 0, 0, 0, 0, 0, 0, 0, 0, 0, 0, 1, 1, 1, 1, 1, 1, 1, 1, 1, 1, 1, 1, 1, 1, 1, 1, 1, 2, 2, 2, 2, 2, 2, 2, 2, 2, 2, 2, 2, 2, 2, 2, 2, 2, 2, 2, 2, 2, 2, 2, 2, 2, 2, 2, 2, 2, 2, 2, 2, 2, 2, 2, 2, 2, 2, 2, 2, 2, 2, 2, 2, 2, 2, 2, 2, 2, 2, 2, 2, 2, 2, 2, 2, 2, 2, 2, 2, 2, 2, 2, 2, 2, 2, 2, 2, 2, 2, 2, 2, 2, 2, 2, 2, 2, 2, 2, 2, 2, 2, 2, 2, 2, 2, 2, 2, 2, 2, 2, 2, 2, 2, 2, 2, 2, 2, 2, 2, 2, 2, 2, 2, 2, 2, 2, 2, 2, 2, 2, 2, 2, 2, 2, 2, 2, 2, 2, 2, 2, 2, 2, 2, 2, 2, 2, 2, 2, 2, 2, 2, 2, 2, 2, 2, 2, 2, 2, 2, 2, 2, 2, 2, 2, 2, 2, 2, 2, 2, 2, 2, 2, 2, 2, 2, 2, 2, 2, 2, 2, 2, 2, 2, 2, 2, 2, 2, 2, 2, 2, 2, 2, 2, 2, 2, 2, 2, 2, 2, 2, 2, 2, 2, 2, 2, 2, 2, 2, 2, 2, 2, 2, 2, 2, 2, 2, 2, 2, 2, 2, 2, 2, 2, 2, 2, 2, 2, 2, 2, 2, 2, 2, 2, 2, 2, 2, 2, 2, 2, 2, 2, 2, 2, 2, 2, 2, 2, 2, 2, 2, 2, 2, 2, 2, 2, 2, 2, 2, 2, 2, 2, 2, 2, 2, 2, 2, 2, 2, 2, 2, 2, 2, 2, 2, 2, 2, 2, 2, 2, 2, 2, 2, 2, 2, 2, 2, 2, 2, 2, 2, 2, 2, 2, 2, 2, 2, 2, 2, 2, 2, 2, 2, 2, 2, 2, 2, 2, 2, 2, 2, 2, 2, 2, 2, 2, 2, 2, 2, 2, 2, 2, 2, 2, 2, 2, 2, 2, 2, 2, 2, 2, 2, 2, 2, 2, 2, 2, 2, 2, 2, 2, 2, 2, 2, 2, 2, 2, 2, 2, 2, 2, 2, 2, 2, 2, 2, 2, 2, 2, 2, 2, 2, 2, 2, 2, 2, 2, 2, 2, 2, 2, 2, 2, 2, 2, 2, 2, 2, 2, 2, 2, 2, 2, 2, 2, 2, 2, 2, 2, 2, 2, 2, 2, 2, 2, 2, 2, 2, 2, 2, 2, 2, 2, 2, 2, 2, 2, 2, 2, 2, 2, 2, 2, 2, 2, 2, 2, 2, 2, 2, 2, 2, 2, 2, 2, 2, 2, 2, 2, 2, 2, 2, 2, 2, 2, 2, 2, 2, 2, 2, 2, 2, 2, 2, 2, 2, 2, 2, 2, 2, 2, 2, 2, 2, 2, 2, 2, 2, 2, 2, 2, 2, 2, 2, 2, 2, 2, 2, 2, 2, 2, 2, 2, 2, 2, 2, 2, 2, 2, 2, 2, 2, 2, 2, 2, 2, 2, 2, 2, 2, 2, 2, 2, 2, 2, 2, 2, 2, 2, 2, 2, 2, 2, 2, 2, 2, 2, 2, 2, 2, 2, 2, 2, 2, 2, 2, 2, 2, 2, 2, 2, 2, 2, 2, 2, 2, 2, 2, 2, 2, 2, 3, 3, 3, 3, 3, 3, 3, 3, 3, 3, 3, 3, 3, 3, 3, 3, 3, 3, 3, 3, 3, 3, 3, 3, 3, 3, 3, 3, 3, 3, 3, 3, 4, 4, 4, 4, 4, 4, 4, 4, 4, 4, 4, 4, 4, 4, 4, 4, 4, 4, 4, 4, 4, 4, 4, 4, 4, 4, 4, 4, 4, 4, 4, 4, 4, 4, 4, 4, 4, 4, 4, 4, 4, 4, 4, 4, 4, 4, 4, 4, 4, 4, 4, 4, 4, 4, 4, 4, 4, 4, 4, 4, 4, 4, 4, 4, 4, 4, 4, 4, 4, 4, 4, 4, 4, 4, 4, 4, 4, 4, 4, 4, 5, 5, 5, 5, 5, 5, 5, 5, 5, 5, 5, 5, 5, 5, 5, 5, 5, 6, 6, 6, 6, 6, 6, 6, 6, 6, 6, 6, 6, 6, 6, 6, 6, 6, 7, 7, 7, 7, 7, 7, 7, 7, 7, 7, 7, 7, 7, 7, 7, 7, 7, 0, 0, 0, 0, 0, 0, 0, 0, 0, 0, 0, 0, 0, 0, 0, 0, 0, 0, 0, 0, 0, 0, 0, 0, 0, 0, 0, 0, 0, 0, 0, 0, 0, 0, 0, 0, 0, 0, 0, 0, 0, 0, 0, 0, 0, 0, 0, 0, 0, 0, 0, 0, 0, 0, 0, 0, 0, 0, 0, 0, 0, 0, 0, 0])
_uv = me_cone.uv_layers.new(name='UVMap')
_uv.uv.foreach_set('vector', [0.25, 0.49, 0.25, 0.25, 0.2968, 0.4854, 0.2968, 0.4854, 0.25, 0.25, 0.3418, 0.4717, 0.3418, 0.4717, 0.25, 0.25, 0.3833, 0.4496, 0.3833, 0.4496, 0.25, 0.25, 0.4197, 0.4197, 0.4197, 0.4197, 0.25, 0.25, 0.4496, 0.3833, 0.4496, 0.3833, 0.25, 0.25, 0.4717, 0.3418, 0.4717, 0.3418, 0.25, 0.25, 0.4854, 0.2968, 0.4854, 0.2968, 0.25, 0.25, 0.49, 0.25, 0.49, 0.25, 0.25, 0.25, 0.4854, 0.2032, 0.4854, 0.2032, 0.25, 0.25, 0.4717, 0.1582, 0.4717, 0.1582, 0.25, 0.25, 0.4496, 0.1167, 0.4496, 0.1167, 0.25, 0.25, 0.4197, 0.08029, 0.4197, 0.08029, 0.25, 0.25, 0.3833, 0.05045, 0.3833, 0.05045, 0.25, 0.25, 0.3418, 0.02827, 0.3418, 0.02827, 0.25, 0.25, 0.2968, 0.01461, 0.2968, 0.01461, 0.25, 0.25, 0.25, 0.01, 0.25, 0.01, 0.25, 0.25, 0.2032, 0.01461, 0.2032, 0.01461, 0.25, 0.25, 0.1582, 0.02827, 0.1582, 0.02827, 0.25, 0.25, 0.1167, 0.05045, 0.1167, 0.05045, 0.25, 0.25, 0.08029, 0.08029, 0.08029, 0.08029, 0.25, 0.25, 0.05045, 0.1167, 0.05045, 0.1167, 0.25, 0.25, 0.02827, 0.1582, 0.02827, 0.1582, 0.25, 0.25, 0.01461, 0.2032, 0.01461, 0.2032, 0.25, 0.25, 0.01, 0.25, 0.01, 0.25, 0.25, 0.25, 0.01461, 0.2968, 0.01461, 0.2968, 0.25, 0.25, 0.02827, 0.3418, 0.02827, 0.3418, 0.25, 0.25, 0.05045, 0.3833, 0.05045, 0.3833, 0.25, 0.25, 0.08029, 0.4197, 0.08029, 0.4197, 0.25, 0.25, 0.1167, 0.4496, 0.1167, 0.4496, 0.25, 0.25, 0.1582, 0.4717, 0.1582, 0.4717, 0.25, 0.25, 0.2032, 0.4854, 0.2032, 0.4854, 0.25, 0.25, 0.25, 0.49, 0.1865, 0.5615, 0.3135, 0.5615, 0.3135, 0.6885, 0.1865, 0.6885, 0.4365, 0.0615, 0.5635, 0.0615, 0.5635, 0.1885, 0.4365, 0.1885, 0.4365, 0.8115, 0.5635, 0.8115, 0.5635, 0.9385, 0.4365, 0.9385, 0.4365, 0.5615, 0.5635, 0.5615, 0.5635, 0.6885, 0.4365, 0.6885, 0.3135, 0.5615, 0.3135, 0.5, 0.375, 0.5615, 0.375, 0.6885, 0.3135, 0.75, 0.3135, 0.6885, 0.125, 0.5615, 0.1865, 0.5, 0.1865, 0.5615, 0.1865, 0.6885, 0.1865, 0.75, 0.125, 0.6885, 0.1865, 0.5615, 0.1865, 0.6885, 0.125, 0.6885, 0.125, 0.5615, 0.3135, 0.5615, 0.1865, 0.5615, 0.1865, 0.5, 0.3135, 0.5, 0.5635, 0.5615, 0.4365, 0.5615, 0.4365, 0.4385, 0.5635, 0.4385, 0.4365, 0.0, 0.5635, 0.0, 0.5635, 0.0615, 0.4365, 0.0615, 0.5635, 0.8115, 0.4365, 0.8115, 0.4365, 0.6885, 0.5635, 0.6885, 0.5635, 0.3115, 0.4365, 0.3115, 0.4365, 0.1885, 0.5635, 0.1885, 0.1865, 0.6885, 0.3135, 0.6885, 0.3135, 0.75, 0.1865, 0.75, 0.3135, 0.6885, 0.3135, 0.5615, 0.4365, 0.5615, 0.4365, 0.6885, 0.4365, 0.3115, 0.5635, 0.3115, 0.5635, 0.4385, 0.4365, 0.4385, 0.75, 0.375, 0.75, 0.4375, 0.7188, 0.4375, 0.7188, 0.375, 0.75, 0.8125, 0.75, 0.875, 0.7188, 0.875, 0.7188, 0.8125, 0.75, 0.3125, 0.75, 0.375, 0.7188, 0.375, 0.7188, 0.3125, 0.75, 0.75, 0.75, 0.8125, 0.7188, 0.8125, 0.7188, 0.75, 0.75, 0.25, 0.75, 0.3125, 0.7188, 0.3125, 0.7188, 0.25, 0.75, 0.6875, 0.75, 0.75, 0.7188, 0.75, 0.7188, 0.6875, 0.75, 0.1875, 0.75, 0.25, 0.7188, 0.25, 0.7188, 0.1875, 0.75, 0.625, 0.75, 0.6875, 0.7188, 0.6875, 0.7188, 0.625, 0.75, 0.125, 0.75, 0.1875, 0.7188, 0.1875, 0.7188, 0.125, 0.75, 0.5625, 0.75, 0.625, 0.7188, 0.625, 0.7188, 0.5625, 0.75, 0.0625, 0.75, 0.125, 0.7188, 0.125, 0.7188, 0.0625, 0.75, 0.5, 0.75, 0.5625, 0.7188, 0.5625, 0.7188, 0.5, 0.75, 0.9375, 0.7344, 1.0, 0.7188, 0.9375, 0.7344, 0.0, 0.75, 0.0625, 0.7188, 0.0625, 0.75, 0.4375, 0.75, 0.5, 0.7188, 0.5, 0.7188, 0.4375, 0.75, 0.875, 0.75, 0.9375, 0.7188, 0.9375, 0.7188, 0.875, 0.7188, 0.4375, 0.7188, 0.5, 0.6875, 0.5, 0.6875, 0.4375, 0.7188, 0.875, 0.7188, 0.9375, 0.6875, 0.9375, 0.6875, 0.875, 0.7188, 0.375, 0.7188, 0.4375, 0.6875, 0.4375, 0.6875, 0.375, 0.7188, 0.8125, 0.7188, 0.875, 0.6875, 0.875, 0.6875, 0.8125, 0.7188, 0.3125, 0.7188, 0.375, 0.6875, 0.375, 0.6875, 0.3125, 0.7188, 0.75, 0.7188, 0.8125, 0.6875, 0.8125, 0.6875, 0.75, 0.7188, 0.25, 0.7188, 0.3125, 0.6875, 0.3125, 0.6875, 0.25, 0.7188, 0.6875, 0.7188, 0.75, 0.6875, 0.75, 0.6875, 0.6875, 0.7188, 0.1875, 0.7188, 0.25, 0.6875, 0.25, 0.6875, 0.1875, 0.7188, 0.625, 0.7188, 0.6875, 0.6875, 0.6875, 0.6875, 0.625, 0.7188, 0.125, 0.7188, 0.1875, 0.6875, 0.1875, 0.6875, 0.125, 0.7188, 0.5625, 0.7188, 0.625, 0.6875, 0.625, 0.6875, 0.5625, 0.7188, 0.0625, 0.7188, 0.125, 0.6875, 0.125, 0.6875, 0.0625, 0.7188, 0.5, 0.7188, 0.5625, 0.6875, 0.5625, 0.6875, 0.5, 0.7188, 0.9375, 0.7031, 1.0, 0.6875, 0.9375, 0.7031, 0.0, 0.7188, 0.0625, 0.6875, 0.0625, 0.6875, 0.1875, 0.6875, 0.25, 0.6562, 0.25, 0.6562, 0.1875, 0.6875, 0.625, 0.6875, 0.6875, 0.6562, 0.6875, 0.6562, 0.625, 0.6875, 0.125, 0.6875, 0.1875, 0.6562, 0.1875, 0.6562, 0.125, 0.6875, 0.5625, 0.6875, 0.625, 0.6562, 0.625, 0.6562, 0.5625, 0.6875, 0.0625, 0.6875, 0.125, 0.6562, 0.125, 0.6562, 0.0625, 0.6875, 0.5, 0.6875, 0.5625, 0.6562, 0.5625, 0.6562, 0.5, 0.6875, 0.9375, 0.6719, 1.0, 0.6562, 0.9375, 0.6719, 0.0, 0.6875, 0.0625, 0.6562, 0.0625, 0.6875, 0.4375, 0.6875, 0.5, 0.6562, 0.5, 0.6562, 0.4375, 0.6875, 0.875, 0.6875, 0.9375, 0.6562, 0.9375, 0.6562, 0.875, 0.6875, 0.375, 0.6875, 0.4375, 0.6562, 0.4375, 0.6562, 0.375, 0.6875, 0.8125, 0.6875, 0.875, 0.6562, 0.875, 0.6562, 0.8125, 0.6875, 0.3125, 0.6875, 0.375, 0.6562, 0.375, 0.6562, 0.3125, 0.6875, 0.75, 0.6875, 0.8125, 0.6562, 0.8125, 0.6562, 0.75, 0.6875, 0.25, 0.6875, 0.3125, 0.6562, 0.3125, 0.6562, 0.25, 0.6875, 0.6875, 0.6875, 0.75, 0.6562, 0.75, 0.6562, 0.6875, 0.6562, 0.875, 0.6562, 0.9375, 0.625, 0.9375, 0.625, 0.875, 0.6562, 0.375, 0.6562, 0.4375, 0.625, 0.4375, 0.625, 0.375, 0.6562, 0.8125, 0.6562, 0.875, 0.625, 0.875, 0.625, 0.8125, 0.6562, 0.3125, 0.6562, 0.375, 0.625, 0.375, 0.625, 0.3125, 0.6562, 0.75, 0.6562, 0.8125, 0.625, 0.8125, 0.625, 0.75, 0.6562, 0.25, 0.6562, 0.3125, 0.625, 0.3125, 0.625, 0.25, 0.6562, 0.6875, 0.6562, 0.75, 0.625, 0.75, 0.625, 0.6875, 0.6562, 0.1875, 0.6562, 0.25, 0.625, 0.25, 0.625, 0.1875, 0.6562, 0.625, 0.6562, 0.6875, 0.625, 0.6875, 0.625, 0.625, 0.6562, 0.125, 0.6562, 0.1875, 0.625, 0.1875, 0.625, 0.125, 0.6562, 0.5625, 0.6562, 0.625, 0.625, 0.625, 0.625, 0.5625, 0.6562, 0.0625, 0.6562, 0.125, 0.625, 0.125, 0.625, 0.0625, 0.6562, 0.5, 0.6562, 0.5625, 0.625, 0.5625, 0.625, 0.5, 0.6562, 0.9375, 0.6406, 1.0, 0.625, 0.9375, 0.6406, 0.0, 0.6562, 0.0625, 0.625, 0.0625, 0.6562, 0.4375, 0.6562, 0.5, 0.625, 0.5, 0.625, 0.4375, 0.625, 0.625, 0.625, 0.6875, 0.5938, 0.6875, 0.5938, 0.625, 0.625, 0.125, 0.625, 0.1875, 0.5938, 0.1875, 0.5938, 0.125, 0.625, 0.5625, 0.625, 0.625, 0.5938, 0.625, 0.5938, 0.5625, 0.625, 0.0625, 0.625, 0.125, 0.5938, 0.125, 0.5938, 0.0625, 0.625, 0.5, 0.625, 0.5625, 0.5938, 0.5625, 0.5938, 0.5, 0.625, 0.9375, 0.6094, 1.0, 0.5938, 0.9375, 0.6094, 0.0, 0.625, 0.0625, 0.5938, 0.0625, 0.625, 0.4375, 0.625, 0.5, 0.5938, 0.5, 0.5938, 0.4375, 0.625, 0.875, 0.625, 0.9375, 0.5938, 0.9375, 0.5938, 0.875, 0.625, 0.375, 0.625, 0.4375, 0.5938, 0.4375, 0.5938, 0.375, 0.625, 0.8125, 0.625, 0.875, 0.5938, 0.875, 0.5938, 0.8125, 0.625, 0.3125, 0.625, 0.375, 0.5938, 0.375, 0.5938, 0.3125, 0.625, 0.75, 0.625, 0.8125, 0.5938, 0.8125, 0.5938, 0.75, 0.625, 0.25, 0.625, 0.3125, 0.5938, 0.3125, 0.5938, 0.25, 0.625, 0.6875, 0.625, 0.75, 0.5938, 0.75, 0.5938, 0.6875, 0.625, 0.1875, 0.625, 0.25, 0.5938, 0.25, 0.5938, 0.1875, 0.5938, 0.375, 0.5938, 0.4375, 0.5625, 0.4375, 0.5625, 0.375, 0.5938, 0.8125, 0.5938, 0.875, 0.5625, 0.875, 0.5625, 0.8125, 0.5938, 0.3125, 0.5938, 0.375, 0.5625, 0.375, 0.5625, 0.3125, 0.5938, 0.75, 0.5938, 0.8125, 0.5625, 0.8125, 0.5625, 0.75, 0.5938, 0.25, 0.5938, 0.3125, 0.5625, 0.3125, 0.5625, 0.25, 0.5938, 0.6875, 0.5938, 0.75, 0.5625, 0.75, 0.5625, 0.6875, 0.5938, 0.1875, 0.5938, 0.25, 0.5625, 0.25, 0.5625, 0.1875, 0.5938, 0.625, 0.5938, 0.6875, 0.5625, 0.6875, 0.5625, 0.625, 0.5938, 0.125, 0.5938, 0.1875, 0.5625, 0.1875, 0.5625, 0.125, 0.5938, 0.5625, 0.5938, 0.625, 0.5625, 0.625, 0.5625, 0.5625, 0.5938, 0.0625, 0.5938, 0.125, 0.5625, 0.125, 0.5625, 0.0625, 0.5938, 0.5, 0.5938, 0.5625, 0.5625, 0.5625, 0.5625, 0.5, 0.5938, 0.9375, 0.5781, 1.0, 0.5625, 0.9375, 0.5781, 0.0, 0.5938, 0.0625, 0.5625, 0.0625, 0.5938, 0.4375, 0.5938, 0.5, 0.5625, 0.5, 0.5625, 0.4375, 0.5938, 0.875, 0.5938, 0.9375, 0.5625, 0.9375, 0.5625, 0.875, 0.5625, 0.125, 0.5625, 0.1875, 0.5312, 0.1875, 0.5312, 0.125, 0.5625, 0.5625, 0.5625, 0.625, 0.5312, 0.625, 0.5312, 0.5625, 0.5625, 0.0625, 0.5625, 0.125, 0.5312, 0.125, 0.5312, 0.0625, 0.5625, 0.5, 0.5625, 0.5625, 0.5312, 0.5625, 0.5312, 0.5, 0.5625, 0.9375, 0.5469, 1.0, 0.5312, 0.9375, 0.5469, 0.0, 0.5625, 0.0625, 0.5312, 0.0625, 0.5625, 0.4375, 0.5625, 0.5, 0.5312, 0.5, 0.5312, 0.4375, 0.5625, 0.875, 0.5625, 0.9375, 0.5312, 0.9375, 0.5312, 0.875, 0.5625, 0.375, 0.5625, 0.4375, 0.5312, 0.4375, 0.5312, 0.375, 0.5625, 0.8125, 0.5625, 0.875, 0.5312, 0.875, 0.5312, 0.8125, 0.5625, 0.3125, 0.5625, 0.375, 0.5312, 0.375, 0.5312, 0.3125, 0.5625, 0.75, 0.5625, 0.8125, 0.5312, 0.8125, 0.5312, 0.75, 0.5625, 0.25, 0.5625, 0.3125, 0.5312, 0.3125, 0.5312, 0.25, 0.5625, 0.6875, 0.5625, 0.75, 0.5312, 0.75, 0.5312, 0.6875, 0.5625, 0.1875, 0.5625, 0.25, 0.5312, 0.25, 0.5312, 0.1875, 0.5625, 0.625, 0.5625, 0.6875, 0.5312, 0.6875, 0.5312, 0.625, 0.5312, 0.3125, 0.5312, 0.375, 0.5, 0.375, 0.5, 0.3125, 0.5312, 0.75, 0.5312, 0.8125, 0.5, 0.8125, 0.5, 0.75, 0.5312, 0.25, 0.5312, 0.3125, 0.5, 0.3125, 0.5, 0.25, 0.5312, 0.6875, 0.5312, 0.75, 0.5, 0.75, 0.5, 0.6875, 0.5312, 0.1875, 0.5312, 0.25, 0.5, 0.25, 0.5, 0.1875, 0.5312, 0.625, 0.5312, 0.6875, 0.5, 0.6875, 0.5, 0.625, 0.5312, 0.125, 0.5312, 0.1875, 0.5, 0.1875, 0.5, 0.125, 0.5312, 0.5625, 0.5312, 0.625, 0.5, 0.625, 0.5, 0.5625, 0.5312, 0.0625, 0.5312, 0.125, 0.5, 0.125, 0.5, 0.0625, 0.5312, 0.5, 0.5312, 0.5625, 0.5, 0.5625, 0.5, 0.5, 0.5312, 0.9375, 0.5156, 1.0, 0.5, 0.9375, 0.5156, 0.0, 0.5312, 0.0625, 0.5, 0.0625, 0.5312, 0.4375, 0.5312, 0.5, 0.5, 0.5, 0.5, 0.4375, 0.5312, 0.875, 0.5312, 0.9375, 0.5, 0.9375, 0.5, 0.875, 0.5312, 0.375, 0.5312, 0.4375, 0.5, 0.4375, 0.5, 0.375, 0.5312, 0.8125, 0.5312, 0.875, 0.5, 0.875, 0.5, 0.8125, 0.5, 0.0625, 0.5, 0.125, 0.4688, 0.125, 0.4688, 0.0625, 0.5, 0.5, 0.5, 0.5625, 0.4688, 0.5625, 0.4687, 0.5, 0.5, 0.9375, 0.4844, 1.0, 0.4688, 0.9375, 0.4844, 0.0, 0.5, 0.0625, 0.4688, 0.0625, 0.5, 0.4375, 0.5, 0.5, 0.4687, 0.5, 0.4688, 0.4375, 0.5, 0.875, 0.5, 0.9375, 0.4688, 0.9375, 0.4688, 0.875, 0.5, 0.375, 0.5, 0.4375, 0.4688, 0.4375, 0.4688, 0.375, 0.5, 0.8125, 0.5, 0.875, 0.4688, 0.875, 0.4688, 0.8125, 0.5, 0.3125, 0.5, 0.375, 0.4688, 0.375, 0.4687, 0.3125, 0.5, 0.75, 0.5, 0.8125, 0.4688, 0.8125, 0.4688, 0.75, 0.5, 0.25, 0.5, 0.3125, 0.4687, 0.3125, 0.4688, 0.25, 0.5, 0.6875, 0.5, 0.75, 0.4688, 0.75, 0.4687, 0.6875, 0.5, 0.1875, 0.5, 0.25, 0.4688, 0.25, 0.4688, 0.1875, 0.5, 0.625, 0.5, 0.6875, 0.4687, 0.6875, 0.4688, 0.625, 0.5, 0.125, 0.5, 0.1875, 0.4688, 0.1875, 0.4688, 0.125, 0.5, 0.5625, 0.5, 0.625, 0.4688, 0.625, 0.4688, 0.5625, 0.4688, 0.75, 0.4688, 0.8125, 0.4375, 0.8125, 0.4375, 0.75, 0.4688, 0.25, 0.4687, 0.3125, 0.4375, 0.3125, 0.4375, 0.25, 0.4687, 0.6875, 0.4688, 0.75, 0.4375, 0.75, 0.4375, 0.6875, 0.4688, 0.1875, 0.4688, 0.25, 0.4375, 0.25, 0.4375, 0.1875, 0.4688, 0.625, 0.4687, 0.6875, 0.4375, 0.6875, 0.4375, 0.625, 0.4688, 0.125, 0.4688, 0.1875, 0.4375, 0.1875, 0.4375, 0.125, 0.4688, 0.5625, 0.4688, 0.625, 0.4375, 0.625, 0.4375, 0.5625, 0.4688, 0.0625, 0.4688, 0.125, 0.4375, 0.125, 0.4375, 0.0625, 0.4687, 0.5, 0.4688, 0.5625, 0.4375, 0.5625, 0.4375, 0.5, 0.4688, 0.9375, 0.4531, 1.0, 0.4375, 0.9375, 0.4531, 0.0, 0.4688, 0.0625, 0.4375, 0.0625, 0.4688, 0.4375, 0.4687, 0.5, 0.4375, 0.5, 0.4375, 0.4375, 0.4688, 0.875, 0.4688, 0.9375, 0.4375, 0.9375, 0.4375, 0.875, 0.4688, 0.375, 0.4688, 0.4375, 0.4375, 0.4375, 0.4375, 0.375, 0.4688, 0.8125, 0.4688, 0.875, 0.4375, 0.875, 0.4375, 0.8125, 0.4687, 0.3125, 0.4688, 0.375, 0.4375, 0.375, 0.4375, 0.3125, 0.4375, 0.5, 0.4375, 0.5625, 0.4062, 0.5625, 0.4062, 0.5, 0.4375, 0.9375, 0.4219, 1.0, 0.4062, 0.9375, 0.4219, 0.0, 0.4375, 0.0625, 0.4062, 0.0625, 0.4375, 0.4375, 0.4375, 0.5, 0.4062, 0.5, 0.4062, 0.4375, 0.4375, 0.875, 0.4375, 0.9375, 0.4062, 0.9375, 0.4062, 0.875, 0.4375, 0.375, 0.4375, 0.4375, 0.4062, 0.4375, 0.4062, 0.375, 0.4375, 0.8125, 0.4375, 0.875, 0.4062, 0.875, 0.4062, 0.8125, 0.4375, 0.3125, 0.4375, 0.375, 0.4062, 0.375, 0.4062, 0.3125, 0.4375, 0.75, 0.4375, 0.8125, 0.4062, 0.8125, 0.4062, 0.75, 0.4375, 0.25, 0.4375, 0.3125, 0.4062, 0.3125, 0.4062, 0.25, 0.4375, 0.6875, 0.4375, 0.75, 0.4062, 0.75, 0.4062, 0.6875, 0.4375, 0.1875, 0.4375, 0.25, 0.4062, 0.25, 0.4062, 0.1875, 0.4375, 0.625, 0.4375, 0.6875, 0.4062, 0.6875, 0.4062, 0.625, 0.4375, 0.125, 0.4375, 0.1875, 0.4062, 0.1875, 0.4062, 0.125, 0.4375, 0.5625, 0.4375, 0.625, 0.4062, 0.625, 0.4062, 0.5625, 0.4375, 0.0625, 0.4375, 0.125, 0.4062, 0.125, 0.4062, 0.0625, 0.4062, 0.25, 0.4062, 0.3125, 0.375, 0.3125, 0.375, 0.25, 0.4062, 0.6875, 0.4062, 0.75, 0.375, 0.75, 0.375, 0.6875, 0.4062, 0.1875, 0.4062, 0.25, 0.375, 0.25, 0.375, 0.1875, 0.4062, 0.625, 0.4062, 0.6875, 0.375, 0.6875, 0.375, 0.625, 0.4062, 0.125, 0.4062, 0.1875, 0.375, 0.1875, 0.375, 0.125, 0.4062, 0.5625, 0.4062, 0.625, 0.375, 0.625, 0.375, 0.5625, 0.4062, 0.0625, 0.4062, 0.125, 0.375, 0.125, 0.375, 0.0625, 0.4062, 0.5, 0.4062, 0.5625, 0.375, 0.5625, 0.375, 0.5, 0.4062, 0.9375, 0.3906, 1.0, 0.375, 0.9375, 0.3906, 0.0, 0.4062, 0.0625, 0.375, 0.0625, 0.4062, 0.4375, 0.4062, 0.5, 0.375, 0.5, 0.375, 0.4375, 0.4062, 0.875, 0.4062, 0.9375, 0.375, 0.9375, 0.375, 0.875, 0.4062, 0.375, 0.4062, 0.4375, 0.375, 0.4375, 0.375, 0.375, 0.4062, 0.8125, 0.4062, 0.875, 0.375, 0.875, 0.375, 0.8125, 0.4062, 0.3125, 0.4062, 0.375, 0.375, 0.375, 0.375, 0.3125, 0.4062, 0.75, 0.4062, 0.8125, 0.375, 0.8125, 0.375, 0.75, 0.375, 0.9375, 0.3594, 1.0, 0.3438, 0.9375, 0.3594, 0.0, 0.375, 0.0625, 0.3438, 0.0625, 0.375, 0.4375, 0.375, 0.5, 0.3437, 0.5, 0.3438, 0.4375, 0.375, 0.875, 0.375, 0.9375, 0.3438, 0.9375, 0.3438, 0.875, 0.375, 0.375, 0.375, 0.4375, 0.3438, 0.4375, 0.3438, 0.375, 0.375, 0.8125, 0.375, 0.875, 0.3438, 0.875, 0.3438, 0.8125, 0.375, 0.3125, 0.375, 0.375, 0.3438, 0.375, 0.3438, 0.3125, 0.375, 0.75, 0.375, 0.8125, 0.3438, 0.8125, 0.3438, 0.75, 0.375, 0.25, 0.375, 0.3125, 0.3438, 0.3125, 0.3438, 0.25, 0.375, 0.6875, 0.375, 0.75, 0.3438, 0.75, 0.3438, 0.6875, 0.375, 0.1875, 0.375, 0.25, 0.3438, 0.25, 0.3438, 0.1875, 0.375, 0.625, 0.375, 0.6875, 0.3438, 0.6875, 0.3438, 0.625, 0.375, 0.125, 0.375, 0.1875, 0.3438, 0.1875, 0.3438, 0.125, 0.375, 0.5625, 0.375, 0.625, 0.3438, 0.625, 0.3438, 0.5625, 0.375, 0.0625, 0.375, 0.125, 0.3438, 0.125, 0.3438, 0.0625, 0.375, 0.5, 0.375, 0.5625, 0.3438, 0.5625, 0.3437, 0.5, 0.3438, 0.6875, 0.3438, 0.75, 0.3125, 0.75, 0.3125, 0.6875, 0.3438, 0.1875, 0.3438, 0.25, 0.3125, 0.25, 0.3125, 0.1875, 0.3438, 0.625, 0.3438, 0.6875, 0.3125, 0.6875, 0.3125, 0.625, 0.3438, 0.125, 0.3438, 0.1875, 0.3125, 0.1875, 0.3125, 0.125, 0.3438, 0.5625, 0.3438, 0.625, 0.3125, 0.625, 0.3125, 0.5625, 0.3438, 0.0625, 0.3438, 0.125, 0.3125, 0.125, 0.3125, 0.0625, 0.3437, 0.5, 0.3438, 0.5625, 0.3125, 0.5625, 0.3125, 0.5, 0.3438, 0.9375, 0.3281, 1.0, 0.3125, 0.9375, 0.3281, 0.0, 0.3438, 0.0625, 0.3125, 0.0625, 0.3438, 0.4375, 0.3437, 0.5, 0.3125, 0.5, 0.3125, 0.4375, 0.3438, 0.875, 0.3438, 0.9375, 0.3125, 0.9375, 0.3125, 0.875, 0.3438, 0.375, 0.3438, 0.4375, 0.3125, 0.4375, 0.3125, 0.375, 0.3438, 0.8125, 0.3438, 0.875, 0.3125, 0.875, 0.3125, 0.8125, 0.3438, 0.3125, 0.3438, 0.375, 0.3125, 0.375, 0.3125, 0.3125, 0.3438, 0.75, 0.3438, 0.8125, 0.3125, 0.8125, 0.3125, 0.75, 0.3438, 0.25, 0.3438, 0.3125, 0.3125, 0.3125, 0.3125, 0.25, 0.3125, 0.4375, 0.3125, 0.5, 0.2812, 0.5, 0.2812, 0.4375, 0.3125, 0.875, 0.3125, 0.9375, 0.2812, 0.9375, 0.2812, 0.875, 0.3125, 0.375, 0.3125, 0.4375, 0.2812, 0.4375, 0.2812, 0.375, 0.3125, 0.8125, 0.3125, 0.875, 0.2812, 0.875, 0.2812, 0.8125, 0.3125, 0.3125, 0.3125, 0.375, 0.2812, 0.375, 0.2812, 0.3125, 0.3125, 0.75, 0.3125, 0.8125, 0.2812, 0.8125, 0.2812, 0.75, 0.3125, 0.25, 0.3125, 0.3125, 0.2812, 0.3125, 0.2812, 0.25, 0.3125, 0.6875, 0.3125, 0.75, 0.2812, 0.75, 0.2812, 0.6875, 0.3125, 0.1875, 0.3125, 0.25, 0.2812, 0.25, 0.2812, 0.1875, 0.3125, 0.625, 0.3125, 0.6875, 0.2812, 0.6875, 0.2812, 0.625, 0.3125, 0.125, 0.3125, 0.1875, 0.2812, 0.1875, 0.2812, 0.125, 0.3125, 0.5625, 0.3125, 0.625, 0.2812, 0.625, 0.2812, 0.5625, 0.3125, 0.0625, 0.3125, 0.125, 0.2812, 0.125, 0.2812, 0.0625, 0.3125, 0.5, 0.3125, 0.5625, 0.2812, 0.5625, 0.2812, 0.5, 0.3125, 0.9375, 0.2969, 1.0, 0.2812, 0.9375, 0.2969, 0.0, 0.3125, 0.0625, 0.2812, 0.0625, 0.2812, 0.1875, 0.2812, 0.25, 0.25, 0.25, 0.25, 0.1875, 0.2812, 0.625, 0.2812, 0.6875, 0.25, 0.6875, 0.25, 0.625, 0.2812, 0.125, 0.2812, 0.1875, 0.25, 0.1875, 0.25, 0.125, 0.2812, 0.5625, 0.2812, 0.625, 0.25, 0.625, 0.25, 0.5625, 0.2812, 0.0625, 0.2812, 0.125, 0.25, 0.125, 0.25, 0.0625, 0.2812, 0.5, 0.2812, 0.5625, 0.25, 0.5625, 0.25, 0.5, 0.2812, 0.9375, 0.2656, 1.0, 0.25, 0.9375, 0.2656, 0.0, 0.2812, 0.0625, 0.25, 0.0625, 0.2812, 0.4375, 0.2812, 0.5, 0.25, 0.5, 0.25, 0.4375, 0.2812, 0.875, 0.2812, 0.9375, 0.25, 0.9375, 0.25, 0.875, 0.2812, 0.375, 0.2812, 0.4375, 0.25, 0.4375, 0.25, 0.375, 0.2812, 0.8125, 0.2812, 0.875, 0.25, 0.875, 0.25, 0.8125, 0.2812, 0.3125, 0.2812, 0.375, 0.25, 0.375, 0.25, 0.3125, 0.2812, 0.75, 0.2812, 0.8125, 0.25, 0.8125, 0.25, 0.75, 0.2812, 0.25, 0.2812, 0.3125, 0.25, 0.3125, 0.25, 0.25, 0.2812, 0.6875, 0.2812, 0.75, 0.25, 0.75, 0.25, 0.6875, 0.25, 0.375, 0.25, 0.4375, 0.2188, 0.4375, 0.2188, 0.375, 0.25, 0.8125, 0.25, 0.875, 0.2188, 0.875, 0.2188, 0.8125, 0.25, 0.3125, 0.25, 0.375, 0.2188, 0.375, 0.2188, 0.3125, 0.25, 0.75, 0.25, 0.8125, 0.2188, 0.8125, 0.2188, 0.75, 0.25, 0.25, 0.25, 0.3125, 0.2188, 0.3125, 0.2188, 0.25, 0.25, 0.6875, 0.25, 0.75, 0.2188, 0.75, 0.2188, 0.6875, 0.25, 0.1875, 0.25, 0.25, 0.2188, 0.25, 0.2188, 0.1875, 0.25, 0.625, 0.25, 0.6875, 0.2188, 0.6875, 0.2188, 0.625, 0.25, 0.125, 0.25, 0.1875, 0.2188, 0.1875, 0.2188, 0.125, 0.25, 0.5625, 0.25, 0.625, 0.2188, 0.625, 0.2188, 0.5625, 0.25, 0.0625, 0.25, 0.125, 0.2188, 0.125, 0.2188, 0.0625, 0.25, 0.5, 0.25, 0.5625, 0.2188, 0.5625, 0.2187, 0.5, 0.25, 0.9375, 0.2344, 1.0, 0.2188, 0.9375, 0.2344, 0.0, 0.25, 0.0625, 0.2188, 0.0625, 0.25, 0.4375, 0.25, 0.5, 0.2187, 0.5, 0.2188, 0.4375, 0.25, 0.875, 0.25, 0.9375, 0.2188, 0.9375, 0.2188, 0.875, 0.2188, 0.125, 0.2188, 0.1875, 0.1875, 0.1875, 0.1875, 0.125, 0.2188, 0.5625, 0.2188, 0.625, 0.1875, 0.625, 0.1875, 0.5625, 0.2188, 0.0625, 0.2188, 0.125, 0.1875, 0.125, 0.1875, 0.0625, 0.2187, 0.5, 0.2188, 0.5625, 0.1875, 0.5625, 0.1875, 0.5, 0.2188, 0.9375, 0.2031, 1.0, 0.1875, 0.9375, 0.2031, 0.0, 0.2188, 0.0625, 0.1875, 0.0625, 0.2188, 0.4375, 0.2187, 0.5, 0.1875, 0.5, 0.1875, 0.4375, 0.2188, 0.875, 0.2188, 0.9375, 0.1875, 0.9375, 0.1875, 0.875, 0.2188, 0.375, 0.2188, 0.4375, 0.1875, 0.4375, 0.1875, 0.375, 0.2188, 0.8125, 0.2188, 0.875, 0.1875, 0.875, 0.1875, 0.8125, 0.2188, 0.3125, 0.2188, 0.375, 0.1875, 0.375, 0.1875, 0.3125, 0.2188, 0.75, 0.2188, 0.8125, 0.1875, 0.8125, 0.1875, 0.75, 0.2188, 0.25, 0.2188, 0.3125, 0.1875, 0.3125, 0.1875, 0.25, 0.2188, 0.6875, 0.2188, 0.75, 0.1875, 0.75, 0.1875, 0.6875, 0.2188, 0.1875, 0.2188, 0.25, 0.1875, 0.25, 0.1875, 0.1875, 0.2188, 0.625, 0.2188, 0.6875, 0.1875, 0.6875, 0.1875, 0.625, 0.1875, 0.8125, 0.1875, 0.875, 0.1562, 0.875, 0.1562, 0.8125, 0.1875, 0.3125, 0.1875, 0.375, 0.1563, 0.375, 0.1562, 0.3125, 0.1875, 0.75, 0.1875, 0.8125, 0.1562, 0.8125, 0.1562, 0.75, 0.1875, 0.25, 0.1875, 0.3125, 0.1562, 0.3125, 0.1562, 0.25, 0.1875, 0.6875, 0.1875, 0.75, 0.1562, 0.75, 0.1562, 0.6875, 0.1875, 0.1875, 0.1875, 0.25, 0.1562, 0.25, 0.1562, 0.1875, 0.1875, 0.625, 0.1875, 0.6875, 0.1562, 0.6875, 0.1563, 0.625, 0.1875, 0.125, 0.1875, 0.1875, 0.1562, 0.1875, 0.1562, 0.125, 0.1875, 0.5625, 0.1875, 0.625, 0.1563, 0.625, 0.1562, 0.5625, 0.1875, 0.0625, 0.1875, 0.125, 0.1562, 0.125, 0.1563, 0.0625, 0.1875, 0.5, 0.1875, 0.5625, 0.1562, 0.5625, 0.1562, 0.5, 0.1875, 0.9375, 0.1719, 1.0, 0.1563, 0.9375, 0.1719, 0.0, 0.1875, 0.0625, 0.1563, 0.0625, 0.1875, 0.4375, 0.1875, 0.5, 0.1562, 0.5, 0.1562, 0.4375, 0.1875, 0.875, 0.1875, 0.9375, 0.1563, 0.9375, 0.1562, 0.875, 0.1875, 0.375, 0.1875, 0.4375, 0.1562, 0.4375, 0.1563, 0.375, 0.1562, 0.5625, 0.1563, 0.625, 0.125, 0.625, 0.125, 0.5625, 0.1563, 0.0625, 0.1562, 0.125, 0.125, 0.125, 0.125, 0.0625, 0.1562, 0.5, 0.1562, 0.5625, 0.125, 0.5625, 0.125, 0.5, 0.1563, 0.9375, 0.1406, 1.0, 0.125, 0.9375, 0.1406, 0.0, 0.1563, 0.0625, 0.125, 0.0625, 0.1562, 0.4375, 0.1562, 0.5, 0.125, 0.5, 0.125, 0.4375, 0.1562, 0.875, 0.1563, 0.9375, 0.125, 0.9375, 0.125, 0.875, 0.1563, 0.375, 0.1562, 0.4375, 0.125, 0.4375, 0.125, 0.375, 0.1562, 0.8125, 0.1562, 0.875, 0.125, 0.875, 0.125, 0.8125, 0.1562, 0.3125, 0.1563, 0.375, 0.125, 0.375, 0.125, 0.3125, 0.1562, 0.75, 0.1562, 0.8125, 0.125, 0.8125, 0.125, 0.75, 0.1562, 0.25, 0.1562, 0.3125, 0.125, 0.3125, 0.125, 0.25, 0.1562, 0.6875, 0.1562, 0.75, 0.125, 0.75, 0.125, 0.6875, 0.1562, 0.1875, 0.1562, 0.25, 0.125, 0.25, 0.125, 0.1875, 0.1563, 0.625, 0.1562, 0.6875, 0.125, 0.6875, 0.125, 0.625, 0.1562, 0.125, 0.1562, 0.1875, 0.125, 0.1875, 0.125, 0.125, 0.125, 0.3125, 0.125, 0.375, 0.09375, 0.375, 0.09375, 0.3125, 0.125, 0.75, 0.125, 0.8125, 0.09375, 0.8125, 0.09375, 0.75, 0.125, 0.25, 0.125, 0.3125, 0.09375, 0.3125, 0.09375, 0.25, 0.125, 0.6875, 0.125, 0.75, 0.09375, 0.75, 0.09375, 0.6875, 0.125, 0.1875, 0.125, 0.25, 0.09375, 0.25, 0.09375, 0.1875, 0.125, 0.625, 0.125, 0.6875, 0.09375, 0.6875, 0.09375, 0.625, 0.125, 0.125, 0.125, 0.1875, 0.09375, 0.1875, 0.09375, 0.125, 0.125, 0.5625, 0.125, 0.625, 0.09375, 0.625, 0.09375, 0.5625, 0.125, 0.0625, 0.125, 0.125, 0.09375, 0.125, 0.09375, 0.0625, 0.125, 0.5, 0.125, 0.5625, 0.09375, 0.5625, 0.09375, 0.5, 0.125, 0.9375, 0.1094, 1.0, 0.09375, 0.9375, 0.1094, 0.0, 0.125, 0.0625, 0.09375, 0.0625, 0.125, 0.4375, 0.125, 0.5, 0.09375, 0.5, 0.09375, 0.4375, 0.125, 0.875, 0.125, 0.9375, 0.09375, 0.9375, 0.09375, 0.875, 0.125, 0.375, 0.125, 0.4375, 0.09375, 0.4375, 0.09375, 0.375, 0.125, 0.8125, 0.125, 0.875, 0.09375, 0.875, 0.09375, 0.8125, 0.09375, 0.0625, 0.09375, 0.125, 0.0625, 0.125, 0.0625, 0.0625, 0.09375, 0.5, 0.09375, 0.5625, 0.0625, 0.5625, 0.0625, 0.5, 0.09375, 0.9375, 0.07812, 1.0, 0.0625, 0.9375, 0.07812, 0.0, 0.09375, 0.0625, 0.0625, 0.0625, 0.09375, 0.4375, 0.09375, 0.5, 0.0625, 0.5, 0.0625, 0.4375, 0.09375, 0.875, 0.09375, 0.9375, 0.0625, 0.9375, 0.0625, 0.875, 0.09375, 0.375, 0.09375, 0.4375, 0.0625, 0.4375, 0.0625, 0.375, 0.09375, 0.8125, 0.09375, 0.875, 0.0625, 0.875, 0.0625, 0.8125, 0.09375, 0.3125, 0.09375, 0.375, 0.0625, 0.375, 0.0625, 0.3125, 0.09375, 0.75, 0.09375, 0.8125, 0.0625, 0.8125, 0.0625, 0.75, 0.09375, 0.25, 0.09375, 0.3125, 0.0625, 0.3125, 0.0625, 0.25, 0.09375, 0.6875, 0.09375, 0.75, 0.0625, 0.75, 0.0625, 0.6875, 0.09375, 0.1875, 0.09375, 0.25, 0.0625, 0.25, 0.0625, 0.1875, 0.09375, 0.625, 0.09375, 0.6875, 0.0625, 0.6875, 0.0625, 0.625, 0.09375, 0.125, 0.09375, 0.1875, 0.0625, 0.1875, 0.0625, 0.125, 0.09375, 0.5625, 0.09375, 0.625, 0.0625, 0.625, 0.0625, 0.5625, 0.0625, 0.75, 0.0625, 0.8125, 0.03125, 0.8125, 0.03125, 0.75, 0.0625, 0.25, 0.0625, 0.3125, 0.03125, 0.3125, 0.03125, 0.25, 0.0625, 0.6875, 0.0625, 0.75, 0.03125, 0.75, 0.03125, 0.6875, 0.0625, 0.1875, 0.0625, 0.25, 0.03125, 0.25, 0.03125, 0.1875, 0.0625, 0.625, 0.0625, 0.6875, 0.03125, 0.6875, 0.03125, 0.625, 0.0625, 0.125, 0.0625, 0.1875, 0.03125, 0.1875, 0.03125, 0.125, 0.0625, 0.5625, 0.0625, 0.625, 0.03125, 0.625, 0.03125, 0.5625, 0.0625, 0.0625, 0.0625, 0.125, 0.03125, 0.125, 0.03125, 0.0625, 0.0625, 0.5, 0.0625, 0.5625, 0.03125, 0.5625, 0.03125, 0.5, 0.0625, 0.9375, 0.04687, 1.0, 0.03125, 0.9375, 0.04687, 0.0, 0.0625, 0.0625, 0.03125, 0.0625, 0.0625, 0.4375, 0.0625, 0.5, 0.03125, 0.5, 0.03125, 0.4375, 0.0625, 0.875, 0.0625, 0.9375, 0.03125, 0.9375, 0.03125, 0.875, 0.0625, 0.375, 0.0625, 0.4375, 0.03125, 0.4375, 0.03125, 0.375, 0.0625, 0.8125, 0.0625, 0.875, 0.03125, 0.875, 0.03125, 0.8125, 0.0625, 0.3125, 0.0625, 0.375, 0.03125, 0.375, 0.03125, 0.3125, 0.03125, 0.5, 0.03125, 0.5625, 0.0, 0.5625, 0.0, 0.5, 0.03125, 0.9375, 0.01562, 1.0, 0.0, 0.9375, 0.01562, 0.0, 0.03125, 0.0625, 0.0, 0.0625, 0.03125, 0.4375, 0.03125, 0.5, 0.0, 0.5, 0.0, 0.4375, 0.03125, 0.875, 0.03125, 0.9375, 0.0, 0.9375, 0.0, 0.875, 0.03125, 0.375, 0.03125, 0.4375, 0.0, 0.4375, 0.0, 0.375, 0.03125, 0.8125, 0.03125, 0.875, 0.0, 0.875, 0.0, 0.8125, 0.03125, 0.3125, 0.03125, 0.375, 0.0, 0.375, 0.0, 0.3125, 0.03125, 0.75, 0.03125, 0.8125, 0.0, 0.8125, 0.0, 0.75, 0.03125, 0.25, 0.03125, 0.3125, 0.0, 0.3125, 0.0, 0.25, 0.03125, 0.6875, 0.03125, 0.75, 0.0, 0.75, 0.0, 0.6875, 0.03125, 0.1875, 0.03125, 0.25, 0.0, 0.25, 0.0, 0.1875, 0.03125, 0.625, 0.03125, 0.6875, 0.0, 0.6875, 0.0, 0.625, 0.03125, 0.125, 0.03125, 0.1875, 0.0, 0.1875, 0.0, 0.125, 0.03125, 0.5625, 0.03125, 0.625, 0.0, 0.625, 0.0, 0.5625, 0.03125, 0.0625, 0.03125, 0.125, 0.0, 0.125, 0.0, 0.0625, 1.0, 0.25, 1.0, 0.3125, 0.9687, 0.3125, 0.9688, 0.25, 1.0, 0.6875, 1.0, 0.75, 0.9688, 0.75, 0.9687, 0.6875, 1.0, 0.1875, 1.0, 0.25, 0.9688, 0.25, 0.9687, 0.1875, 1.0, 0.625, 1.0, 0.6875, 0.9687, 0.6875, 0.9688, 0.625, 1.0, 0.125, 1.0, 0.1875, 0.9687, 0.1875, 0.9687, 0.125, 1.0, 0.5625, 1.0, 0.625, 0.9688, 0.625, 0.9687, 0.5625, 1.0, 0.0625, 1.0, 0.125, 0.9687, 0.125, 0.9688, 0.0625, 1.0, 0.5, 1.0, 0.5625, 0.9687, 0.5625, 0.9687, 0.5, 1.0, 0.9375, 0.9844, 1.0, 0.9688, 0.9375, 0.9844, 0.0, 1.0, 0.0625, 0.9688, 0.0625, 1.0, 0.4375, 1.0, 0.5, 0.9687, 0.5, 0.9687, 0.4375, 1.0, 0.875, 1.0, 0.9375, 0.9688, 0.9375, 0.9687, 0.875, 1.0, 0.375, 1.0, 0.4375, 0.9687, 0.4375, 0.9688, 0.375, 1.0, 0.8125, 1.0, 0.875, 0.9687, 0.875, 0.9687, 0.8125, 1.0, 0.3125, 1.0, 0.375, 0.9688, 0.375, 0.9687, 0.3125, 1.0, 0.75, 1.0, 0.8125, 0.9687, 0.8125, 0.9688, 0.75, 0.9531, 0.0, 0.9688, 0.0625, 0.9375, 0.0625, 0.9687, 0.4375, 0.9687, 0.5, 0.9375, 0.5, 0.9375, 0.4375, 0.9687, 0.875, 0.9688, 0.9375, 0.9375, 0.9375, 0.9375, 0.875, 0.9688, 0.375, 0.9687, 0.4375, 0.9375, 0.4375, 0.9375, 0.375, 0.9687, 0.8125, 0.9687, 0.875, 0.9375, 0.875, 0.9375, 0.8125, 0.9687, 0.3125, 0.9688, 0.375, 0.9375, 0.375, 0.9375, 0.3125, 0.9688, 0.75, 0.9687, 0.8125, 0.9375, 0.8125, 0.9375, 0.75, 0.9688, 0.25, 0.9687, 0.3125, 0.9375, 0.3125, 0.9375, 0.25, 0.9687, 0.6875, 0.9688, 0.75, 0.9375, 0.75, 0.9375, 0.6875, 0.9687, 0.1875, 0.9688, 0.25, 0.9375, 0.25, 0.9375, 0.1875, 0.9688, 0.625, 0.9687, 0.6875, 0.9375, 0.6875, 0.9375, 0.625, 0.9687, 0.125, 0.9687, 0.1875, 0.9375, 0.1875, 0.9375, 0.125, 0.9687, 0.5625, 0.9688, 0.625, 0.9375, 0.625, 0.9375, 0.5625, 0.9688, 0.0625, 0.9687, 0.125, 0.9375, 0.125, 0.9375, 0.0625, 0.9687, 0.5, 0.9687, 0.5625, 0.9375, 0.5625, 0.9375, 0.5, 0.9688, 0.9375, 0.9531, 1.0, 0.9375, 0.9375, 0.9375, 0.1875, 0.9375, 0.25, 0.9062, 0.25, 0.9062, 0.1875, 0.9375, 0.625, 0.9375, 0.6875, 0.9062, 0.6875, 0.9062, 0.625, 0.9375, 0.125, 0.9375, 0.1875, 0.9062, 0.1875, 0.9062, 0.125, 0.9375, 0.5625, 0.9375, 0.625, 0.9062, 0.625, 0.9062, 0.5625, 0.9375, 0.0625, 0.9375, 0.125, 0.9062, 0.125, 0.9062, 0.0625, 0.9375, 0.5, 0.9375, 0.5625, 0.9062, 0.5625, 0.9062, 0.5, 0.9375, 0.9375, 0.9219, 1.0, 0.9062, 0.9375, 0.9219, 0.0, 0.9375, 0.0625, 0.9062, 0.0625, 0.9375, 0.4375, 0.9375, 0.5, 0.9062, 0.5, 0.9062, 0.4375, 0.9375, 0.875, 0.9375, 0.9375, 0.9062, 0.9375, 0.9062, 0.875, 0.9375, 0.375, 0.9375, 0.4375, 0.9062, 0.4375, 0.9062, 0.375, 0.9375, 0.8125, 0.9375, 0.875, 0.9062, 0.875, 0.9062, 0.8125, 0.9375, 0.3125, 0.9375, 0.375, 0.9062, 0.375, 0.9062, 0.3125, 0.9375, 0.75, 0.9375, 0.8125, 0.9062, 0.8125, 0.9062, 0.75, 0.9375, 0.25, 0.9375, 0.3125, 0.9062, 0.3125, 0.9062, 0.25, 0.9375, 0.6875, 0.9375, 0.75, 0.9062, 0.75, 0.9062, 0.6875, 0.9062, 0.875, 0.9062, 0.9375, 0.875, 0.9375, 0.875, 0.875, 0.9062, 0.375, 0.9062, 0.4375, 0.875, 0.4375, 0.875, 0.375, 0.9062, 0.8125, 0.9062, 0.875, 0.875, 0.875, 0.875, 0.8125, 0.9062, 0.3125, 0.9062, 0.375, 0.875, 0.375, 0.875, 0.3125, 0.9062, 0.75, 0.9062, 0.8125, 0.875, 0.8125, 0.875, 0.75, 0.9062, 0.25, 0.9062, 0.3125, 0.875, 0.3125, 0.875, 0.25, 0.9062, 0.6875, 0.9062, 0.75, 0.875, 0.75, 0.875, 0.6875, 0.9062, 0.1875, 0.9062, 0.25, 0.875, 0.25, 0.875, 0.1875, 0.9062, 0.625, 0.9062, 0.6875, 0.875, 0.6875, 0.875, 0.625, 0.9062, 0.125, 0.9062, 0.1875, 0.875, 0.1875, 0.875, 0.125, 0.9062, 0.5625, 0.9062, 0.625, 0.875, 0.625, 0.875, 0.5625, 0.9062, 0.0625, 0.9062, 0.125, 0.875, 0.125, 0.875, 0.0625, 0.9062, 0.5, 0.9062, 0.5625, 0.875, 0.5625, 0.875, 0.5, 0.9062, 0.9375, 0.8906, 1.0, 0.875, 0.9375, 0.8906, 0.0, 0.9062, 0.0625, 0.875, 0.0625, 0.9062, 0.4375, 0.9062, 0.5, 0.875, 0.5, 0.875, 0.4375, 0.875, 0.625, 0.875, 0.6875, 0.8437, 0.6875, 0.8438, 0.625, 0.875, 0.125, 0.875, 0.1875, 0.8437, 0.1875, 0.8438, 0.125, 0.875, 0.5625, 0.875, 0.625, 0.8438, 0.625, 0.8437, 0.5625, 0.875, 0.0625, 0.875, 0.125, 0.8438, 0.125, 0.8438, 0.0625, 0.875, 0.5, 0.875, 0.5625, 0.8437, 0.5625, 0.8437, 0.5, 0.875, 0.9375, 0.8594, 1.0, 0.8438, 0.9375, 0.8594, 0.0, 0.875, 0.0625, 0.8438, 0.0625, 0.875, 0.4375, 0.875, 0.5, 0.8437, 0.5, 0.8437, 0.4375, 0.875, 0.875, 0.875, 0.9375, 0.8438, 0.9375, 0.8438, 0.875, 0.875, 0.375, 0.875, 0.4375, 0.8437, 0.4375, 0.8438, 0.375, 0.875, 0.8125, 0.875, 0.875, 0.8438, 0.875, 0.8437, 0.8125, 0.875, 0.3125, 0.875, 0.375, 0.8438, 0.375, 0.8437, 0.3125, 0.875, 0.75, 0.875, 0.8125, 0.8437, 0.8125, 0.8438, 0.75, 0.875, 0.25, 0.875, 0.3125, 0.8437, 0.3125, 0.8438, 0.25, 0.875, 0.6875, 0.875, 0.75, 0.8438, 0.75, 0.8437, 0.6875, 0.875, 0.1875, 0.875, 0.25, 0.8438, 0.25, 0.8437, 0.1875, 0.8438, 0.375, 0.8437, 0.4375, 0.8125, 0.4375, 0.8125, 0.375, 0.8437, 0.8125, 0.8438, 0.875, 0.8125, 0.875, 0.8125, 0.8125, 0.8437, 0.3125, 0.8438, 0.375, 0.8125, 0.375, 0.8125, 0.3125, 0.8438, 0.75, 0.8437, 0.8125, 0.8125, 0.8125, 0.8125, 0.75, 0.8438, 0.25, 0.8437, 0.3125, 0.8125, 0.3125, 0.8125, 0.25, 0.8437, 0.6875, 0.8438, 0.75, 0.8125, 0.75, 0.8125, 0.6875, 0.8437, 0.1875, 0.8438, 0.25, 0.8125, 0.25, 0.8125, 0.1875, 0.8438, 0.625, 0.8437, 0.6875, 0.8125, 0.6875, 0.8125, 0.625, 0.8438, 0.125, 0.8437, 0.1875, 0.8125, 0.1875, 0.8125, 0.125, 0.8437, 0.5625, 0.8438, 0.625, 0.8125, 0.625, 0.8125, 0.5625, 0.8438, 0.0625, 0.8438, 0.125, 0.8125, 0.125, 0.8125, 0.0625, 0.8437, 0.5, 0.8437, 0.5625, 0.8125, 0.5625, 0.8125, 0.5, 0.8438, 0.9375, 0.8281, 1.0, 0.8125, 0.9375, 0.8281, 0.0, 0.8438, 0.0625, 0.8125, 0.0625, 0.8437, 0.4375, 0.8437, 0.5, 0.8125, 0.5, 0.8125, 0.4375, 0.8438, 0.875, 0.8438, 0.9375, 0.8125, 0.9375, 0.8125, 0.875, 0.8125, 0.125, 0.8125, 0.1875, 0.7812, 0.1875, 0.7812, 0.125, 0.8125, 0.5625, 0.8125, 0.625, 0.7812, 0.625, 0.7812, 0.5625, 0.8125, 0.0625, 0.8125, 0.125, 0.7812, 0.125, 0.7812, 0.0625, 0.8125, 0.5, 0.8125, 0.5625, 0.7812, 0.5625, 0.7812, 0.5, 0.8125, 0.9375, 0.7969, 1.0, 0.7812, 0.9375, 0.7969, 0.0, 0.8125, 0.0625, 0.7812, 0.0625, 0.8125, 0.4375, 0.8125, 0.5, 0.7812, 0.5, 0.7812, 0.4375, 0.8125, 0.875, 0.8125, 0.9375, 0.7812, 0.9375, 0.7812, 0.875, 0.8125, 0.375, 0.8125, 0.4375, 0.7812, 0.4375, 0.7812, 0.375, 0.8125, 0.8125, 0.8125, 0.875, 0.7812, 0.875, 0.7812, 0.8125, 0.8125, 0.3125, 0.8125, 0.375, 0.7812, 0.375, 0.7812, 0.3125, 0.8125, 0.75, 0.8125, 0.8125, 0.7812, 0.8125, 0.7812, 0.75, 0.8125, 0.25, 0.8125, 0.3125, 0.7812, 0.3125, 0.7812, 0.25, 0.8125, 0.6875, 0.8125, 0.75, 0.7812, 0.75, 0.7812, 0.6875, 0.8125, 0.1875, 0.8125, 0.25, 0.7812, 0.25, 0.7812, 0.1875, 0.8125, 0.625, 0.8125, 0.6875, 0.7812, 0.6875, 0.7812, 0.625, 0.7812, 0.8125, 0.7812, 0.875, 0.75, 0.875, 0.75, 0.8125, 0.7812, 0.3125, 0.7812, 0.375, 0.75, 0.375, 0.75, 0.3125, 0.7812, 0.75, 0.7812, 0.8125, 0.75, 0.8125, 0.75, 0.75, 0.7812, 0.25, 0.7812, 0.3125, 0.75, 0.3125, 0.75, 0.25, 0.7812, 0.6875, 0.7812, 0.75, 0.75, 0.75, 0.75, 0.6875, 0.7812, 0.1875, 0.7812, 0.25, 0.75, 0.25, 0.75, 0.1875, 0.7812, 0.625, 0.7812, 0.6875, 0.75, 0.6875, 0.75, 0.625, 0.7812, 0.125, 0.7812, 0.1875, 0.75, 0.1875, 0.75, 0.125, 0.7812, 0.5625, 0.7812, 0.625, 0.75, 0.625, 0.75, 0.5625, 0.7812, 0.0625, 0.7812, 0.125, 0.75, 0.125, 0.75, 0.0625, 0.7812, 0.5, 0.7812, 0.5625, 0.75, 0.5625, 0.75, 0.5, 0.7812, 0.9375, 0.7656, 1.0, 0.75, 0.9375, 0.7656, 0.0, 0.7812, 0.0625, 0.75, 0.0625, 0.7812, 0.4375, 0.7812, 0.5, 0.75, 0.5, 0.75, 0.4375, 0.7812, 0.875, 0.7812, 0.9375, 0.75, 0.9375, 0.75, 0.875, 0.7812, 0.375, 0.7812, 0.4375, 0.75, 0.4375, 0.75, 0.375, 1.0, 0.5, 1.0, 1.0, 0.9688, 1.0, 0.9688, 0.5, 0.9688, 0.5, 0.9688, 1.0, 0.9375, 1.0, 0.9375, 0.5, 0.9375, 0.5, 0.9375, 1.0, 0.9062, 1.0, 0.9062, 0.5, 0.9062, 0.5, 0.9062, 1.0, 0.875, 1.0, 0.875, 0.5, 0.875, 0.5, 0.875, 1.0, 0.8438, 1.0, 0.8438, 0.5, 0.8438, 0.5, 0.8438, 1.0, 0.8125, 1.0, 0.8125, 0.5, 0.8125, 0.5, 0.8125, 1.0, 0.7812, 1.0, 0.7812, 0.5, 0.7812, 0.5, 0.7812, 1.0, 0.75, 1.0, 0.75, 0.5, 0.75, 0.5, 0.75, 1.0, 0.7188, 1.0, 0.7188, 0.5, 0.7188, 0.5, 0.7188, 1.0, 0.6875, 1.0, 0.6875, 0.5, 0.6875, 0.5, 0.6875, 1.0, 0.6562, 1.0, 0.6562, 0.5, 0.6562, 0.5, 0.6562, 1.0, 0.625, 1.0, 0.625, 0.5, 0.625, 0.5, 0.625, 1.0, 0.5938, 1.0, 0.5938, 0.5, 0.5938, 0.5, 0.5938, 1.0, 0.5625, 1.0, 0.5625, 0.5, 0.5625, 0.5, 0.5625, 1.0, 0.5312, 1.0, 0.5312, 0.5, 0.5312, 0.5, 0.5312, 1.0, 0.5, 1.0, 0.5, 0.5, 0.5, 0.5, 0.5, 1.0, 0.4688, 1.0, 0.4688, 0.5, 0.4688, 0.5, 0.4688, 1.0, 0.4375, 1.0, 0.4375, 0.5, 0.4375, 0.5, 0.4375, 1.0, 0.4062, 1.0, 0.4062, 0.5, 0.4062, 0.5, 0.4062, 1.0, 0.375, 1.0, 0.375, 0.5, 0.375, 0.5, 0.375, 1.0, 0.3438, 1.0, 0.3438, 0.5, 0.3438, 0.5, 0.3438, 1.0, 0.3125, 1.0, 0.3125, 0.5, 0.3125, 0.5, 0.3125, 1.0, 0.2812, 1.0, 0.2812, 0.5, 0.2812, 0.5, 0.2812, 1.0, 0.25, 1.0, 0.25, 0.5, 0.25, 0.5, 0.25, 1.0, 0.2188, 1.0, 0.2188, 0.5, 0.2188, 0.5, 0.2188, 1.0, 0.1875, 1.0, 0.1875, 0.5, 0.1875, 0.5, 0.1875, 1.0, 0.1562, 1.0, 0.1562, 0.5, 0.1562, 0.5, 0.1562, 1.0, 0.125, 1.0, 0.125, 0.5, 0.125, 0.5, 0.125, 1.0, 0.09375, 1.0, 0.09375, 0.5, 0.09375, 0.5, 0.09375, 1.0, 0.0625, 1.0, 0.0625, 0.5, 0.0625, 0.5, 0.0625, 1.0, 0.03125, 1.0, 0.03125, 0.5, 0.03125, 0.5, 0.03125, 1.0, 0.0, 1.0, 0.0, 0.5, 0.1818, 0.0, 0.2273, 0.07873, 0.1364, 0.07873, 0.2727, 0.1575, 0.3182, 0.07873, 0.3636, 0.1575, 0.9091, 0.0, 0.9545, 0.07873, 0.8636, 0.07873, 0.7273, 0.0, 0.7727, 0.07873, 0.6818, 0.07873, 0.5455, 0.0, 0.5909, 0.07873, 0.5, 0.07873, 0.2727, 0.1575, 0.3636, 0.1575, 0.3182, 0.2362, 0.09091, 0.1575, 0.1818, 0.1575, 0.1364, 0.2362, 0.8182, 0.1575, 0.9091, 0.1575, 0.8636, 0.2362, 0.6364, 0.1575, 0.7273, 0.1575, 0.6818, 0.2362, 0.4545, 0.1575, 0.5455, 0.1575, 0.5, 0.2362, 0.2727, 0.1575, 0.3182, 0.2362, 0.2273, 0.2362, 0.09091, 0.1575, 0.1364, 0.2362, 0.04546, 0.2362, 0.8182, 0.1575, 0.8636, 0.2362, 0.7727, 0.2362, 0.6364, 0.1575, 0.6818, 0.2362, 0.5909, 0.2362, 0.4545, 0.1575, 0.5, 0.2362, 0.4091, 0.2362, 0.1818, 0.3149, 0.2727, 0.3149, 0.2273, 0.3937, 0.0, 0.3149, 0.09091, 0.3149, 0.04546, 0.3937, 0.7273, 0.3149, 0.8182, 0.3149, 0.7727, 0.3937, 0.5455, 0.3149, 0.6364, 0.3149, 0.5909, 0.3937, 0.3636, 0.3149, 0.4545, 0.3149, 0.4091, 0.3937, 0.4091, 0.3937, 0.5, 0.3937, 0.4545, 0.4724, 0.4091, 0.3937, 0.4545, 0.3149, 0.5, 0.3937, 0.4545, 0.3149, 0.5455, 0.3149, 0.5, 0.3937, 0.5909, 0.3937, 0.6818, 0.3937, 0.6364, 0.4724, 0.5909, 0.3937, 0.6364, 0.3149, 0.6818, 0.3937, 0.6364, 0.3149, 0.7273, 0.3149, 0.6818, 0.3937, 0.7727, 0.3937, 0.8636, 0.3937, 0.8182, 0.4724, 0.7727, 0.3937, 0.8182, 0.3149, 0.8636, 0.3937, 0.8182, 0.3149, 0.9091, 0.3149, 0.8636, 0.3937, 0.04546, 0.3937, 0.1364, 0.3937, 0.09091, 0.4724, 0.04546, 0.3937, 0.09091, 0.3149, 0.1364, 0.3937, 0.09091, 0.3149, 0.1818, 0.3149, 0.1364, 0.3937, 0.2273, 0.3937, 0.3182, 0.3937, 0.2727, 0.4724, 0.2273, 0.3937, 0.2727, 0.3149, 0.3182, 0.3937, 0.2727, 0.3149, 0.3636, 0.3149, 0.3182, 0.3937, 0.4091, 0.2362, 0.4545, 0.3149, 0.3636, 0.3149, 0.4091, 0.2362, 0.5, 0.2362, 0.4545, 0.3149, 0.5, 0.2362, 0.5455, 0.3149, 0.4545, 0.3149, 0.5909, 0.2362, 0.6364, 0.3149, 0.5455, 0.3149, 0.5909, 0.2362, 0.6818, 0.2362, 0.6364, 0.3149, 0.6818, 0.2362, 0.7273, 0.3149, 0.6364, 0.3149, 0.7727, 0.2362, 0.8182, 0.3149, 0.7273, 0.3149, 0.7727, 0.2362, 0.8636, 0.2362, 0.8182, 0.3149, 0.8636, 0.2362, 0.9091, 0.3149, 0.8182, 0.3149, 0.04546, 0.2362, 0.09091, 0.3149, 0.0, 0.3149, 0.04546, 0.2362, 0.1364, 0.2362, 0.09091, 0.3149, 0.1364, 0.2362, 0.1818, 0.3149, 0.09091, 0.3149, 0.2273, 0.2362, 0.2727, 0.3149, 0.1818, 0.3149, 0.2273, 0.2362, 0.3182, 0.2362, 0.2727, 0.3149, 0.3182, 0.2362, 0.3636, 0.3149, 0.2727, 0.3149, 0.5, 0.2362, 0.5909, 0.2362, 0.5455, 0.3149, 0.5, 0.2362, 0.5455, 0.1575, 0.5909, 0.2362, 0.5455, 0.1575, 0.6364, 0.1575, 0.5909, 0.2362, 0.6818, 0.2362, 0.7727, 0.2362, 0.7273, 0.3149, 0.6818, 0.2362, 0.7273, 0.1575, 0.7727, 0.2362, 0.7273, 0.1575, 0.8182, 0.1575, 0.7727, 0.2362, 0.8636, 0.2362, 0.9545, 0.2362, 0.9091, 0.3149, 0.8636, 0.2362, 0.9091, 0.1575, 0.9545, 0.2362, 0.9091, 0.1575, 1.0, 0.1575, 0.9545, 0.2362, 0.1364, 0.2362, 0.2273, 0.2362, 0.1818, 0.3149, 0.1364, 0.2362, 0.1818, 0.1575, 0.2273, 0.2362, 0.1818, 0.1575, 0.2727, 0.1575, 0.2273, 0.2362, 0.3182, 0.2362, 0.4091, 0.2362, 0.3636, 0.3149, 0.3182, 0.2362, 0.3636, 0.1575, 0.4091, 0.2362, 0.3636, 0.1575, 0.4545, 0.1575, 0.4091, 0.2362, 0.5, 0.07873, 0.5455, 0.1575, 0.4545, 0.1575, 0.5, 0.07873, 0.5909, 0.07873, 0.5455, 0.1575, 0.5909, 0.07873, 0.6364, 0.1575, 0.5455, 0.1575, 0.6818, 0.07873, 0.7273, 0.1575, 0.6364, 0.1575, 0.6818, 0.07873, 0.7727, 0.07873, 0.7273, 0.1575, 0.7727, 0.07873, 0.8182, 0.1575, 0.7273, 0.1575, 0.8636, 0.07873, 0.9091, 0.1575, 0.8182, 0.1575, 0.8636, 0.07873, 0.9545, 0.07873, 0.9091, 0.1575, 0.9545, 0.07873, 1.0, 0.1575, 0.9091, 0.1575, 0.3636, 0.1575, 0.4091, 0.07873, 0.4545, 0.1575, 0.3636, 0.1575, 0.3182, 0.07873, 0.4091, 0.07873, 0.3182, 0.07873, 0.3636, 0.0, 0.4091, 0.07873, 0.1364, 0.07873, 0.1818, 0.1575, 0.09091, 0.1575, 0.1364, 0.07873, 0.2273, 0.07873, 0.1818, 0.1575, 0.2273, 0.07873, 0.2727, 0.1575, 0.1818, 0.1575, 0.1865, 0.5615, 0.3135, 0.5615, 0.3135, 0.6885, 0.1865, 0.6885, 0.4365, 0.0615, 0.5635, 0.0615, 0.5635, 0.1885, 0.4365, 0.1885, 0.4365, 0.8115, 0.5635, 0.8115, 0.5635, 0.9385, 0.4365, 0.9385, 0.4365, 0.5615, 0.5635, 0.5615, 0.5635, 0.6885, 0.4365, 0.6885, 0.3135, 0.5615, 0.3135, 0.5, 0.375, 0.5615, 0.375, 0.6885, 0.3135, 0.75, 0.3135, 0.6885, 0.125, 0.5615, 0.1865, 0.5, 0.1865, 0.5615, 0.1865, 0.6885, 0.1865, 0.75, 0.125, 0.6885, 0.1865, 0.5615, 0.1865, 0.6885, 0.125, 0.6885, 0.125, 0.5615, 0.3135, 0.5615, 0.1865, 0.5615, 0.1865, 0.5, 0.3135, 0.5, 0.5635, 0.5615, 0.4365, 0.5615, 0.4365, 0.4385, 0.5635, 0.4385, 0.4365, 0.0, 0.5635, 0.0, 0.5635, 0.0615, 0.4365, 0.0615, 0.5635, 0.8115, 0.4365, 0.8115, 0.4365, 0.6885, 0.5635, 0.6885, 0.5635, 0.3115, 0.4365, 0.3115, 0.4365, 0.1885, 0.5635, 0.1885, 0.1865, 0.6885, 0.3135, 0.6885, 0.3135, 0.75, 0.1865, 0.75, 0.3135, 0.6885, 0.3135, 0.5615, 0.4365, 0.5615, 0.4365, 0.6885, 0.4365, 0.3115, 0.5635, 0.3115, 0.5635, 0.4385, 0.4365, 0.4385, 0.1865, 0.5615, 0.3135, 0.5615, 0.3135, 0.6885, 0.1865, 0.6885, 0.4365, 0.0615, 0.5635, 0.0615, 0.5635, 0.1885, 0.4365, 0.1885, 0.4365, 0.8115, 0.5635, 0.8115, 0.5635, 0.9385, 0.4365, 0.9385, 0.4365, 0.5615, 0.5635, 0.5615, 0.5635, 0.6885, 0.4365, 0.6885, 0.3135, 0.5615, 0.3135, 0.5, 0.375, 0.5615, 0.375, 0.6885, 0.3135, 0.75, 0.3135, 0.6885, 0.125, 0.5615, 0.1865, 0.5, 0.1865, 0.5615, 0.1865, 0.6885, 0.1865, 0.75, 0.125, 0.6885, 0.1865, 0.5615, 0.1865, 0.6885, 0.125, 0.6885, 0.125, 0.5615, 0.3135, 0.5615, 0.1865, 0.5615, 0.1865, 0.5, 0.3135, 0.5, 0.5635, 0.5615, 0.4365, 0.5615, 0.4365, 0.4385, 0.5635, 0.4385, 0.4365, 0.0, 0.5635, 0.0, 0.5635, 0.0615, 0.4365, 0.0615, 0.5635, 0.8115, 0.4365, 0.8115, 0.4365, 0.6885, 0.5635, 0.6885, 0.5635, 0.3115, 0.4365, 0.3115, 0.4365, 0.1885, 0.5635, 0.1885, 0.1865, 0.6885, 0.3135, 0.6885, 0.3135, 0.75, 0.1865, 0.75, 0.3135, 0.6885, 0.3135, 0.5615, 0.4365, 0.5615, 0.4365, 0.6885, 0.4365, 0.3115, 0.5635, 0.3115, 0.5635, 0.4385, 0.4365, 0.4385, 0.1865, 0.5615, 0.3135, 0.5615, 0.3135, 0.6885, 0.1865, 0.6885, 0.4365, 0.0615, 0.5635, 0.0615, 0.5635, 0.1885, 0.4365, 0.1885, 0.4365, 0.8115, 0.5635, 0.8115, 0.5635, 0.9385, 0.4365, 0.9385, 0.4365, 0.5615, 0.5635, 0.5615, 0.5635, 0.6885, 0.4365, 0.6885, 0.3135, 0.5615, 0.3135, 0.5, 0.375, 0.5615, 0.375, 0.6885, 0.3135, 0.75, 0.3135, 0.6885, 0.125, 0.5615, 0.1865, 0.5, 0.1865, 0.5615, 0.1865, 0.6885, 0.1865, 0.75, 0.125, 0.6885, 0.1865, 0.5615, 0.1865, 0.6885, 0.125, 0.6885, 0.125, 0.5615, 0.3135, 0.5615, 0.1865, 0.5615, 0.1865, 0.5, 0.3135, 0.5, 0.5635, 0.5615, 0.4365, 0.5615, 0.4365, 0.4385, 0.5635, 0.4385, 0.4365, 0.0, 0.5635, 0.0, 0.5635, 0.0615, 0.4365, 0.0615, 0.5635, 0.8115, 0.4365, 0.8115, 0.4365, 0.6885, 0.5635, 0.6885, 0.5635, 0.3115, 0.4365, 0.3115, 0.4365, 0.1885, 0.5635, 0.1885, 0.1865, 0.6885, 0.3135, 0.6885, 0.3135, 0.75, 0.1865, 0.75, 0.3135, 0.6885, 0.3135, 0.5615, 0.4365, 0.5615, 0.4365, 0.6885, 0.4365, 0.3115, 0.5635, 0.3115, 0.5635, 0.4385, 0.4365, 0.4385, 0.25, 0.49, 0.25, 0.25, 0.2968, 0.4854, 0.2968, 0.4854, 0.25, 0.25, 0.3418, 0.4717, 0.3418, 0.4717, 0.25, 0.25, 0.3833, 0.4496, 0.3833, 0.4496, 0.25, 0.25, 0.4197, 0.4197, 0.4197, 0.4197, 0.25, 0.25, 0.4496, 0.3833, 0.4496, 0.3833, 0.25, 0.25, 0.4717, 0.3418, 0.4717, 0.3418, 0.25, 0.25, 0.4854, 0.2968, 0.4854, 0.2968, 0.25, 0.25, 0.49, 0.25, 0.49, 0.25, 0.25, 0.25, 0.4854, 0.2032, 0.4854, 0.2032, 0.25, 0.25, 0.4717, 0.1582, 0.4717, 0.1582, 0.25, 0.25, 0.4496, 0.1167, 0.4496, 0.1167, 0.25, 0.25, 0.4197, 0.08029, 0.4197, 0.08029, 0.25, 0.25, 0.3833, 0.05045, 0.3833, 0.05045, 0.25, 0.25, 0.3418, 0.02827, 0.3418, 0.02827, 0.25, 0.25, 0.2968, 0.01461, 0.2968, 0.01461, 0.25, 0.25, 0.25, 0.01, 0.25, 0.01, 0.25, 0.25, 0.2032, 0.01461, 0.2032, 0.01461, 0.25, 0.25, 0.1582, 0.02827, 0.1582, 0.02827, 0.25, 0.25, 0.1167, 0.05045, 0.1167, 0.05045, 0.25, 0.25, 0.08029, 0.08029, 0.08029, 0.08029, 0.25, 0.25, 0.05045, 0.1167, 0.05045, 0.1167, 0.25, 0.25, 0.02827, 0.1582, 0.02827, 0.1582, 0.25, 0.25, 0.01461, 0.2032, 0.01461, 0.2032, 0.25, 0.25, 0.01, 0.25, 0.01, 0.25, 0.25, 0.25, 0.01461, 0.2968, 0.01461, 0.2968, 0.25, 0.25, 0.02827, 0.3418, 0.02827, 0.3418, 0.25, 0.25, 0.05045, 0.3833, 0.05045, 0.3833, 0.25, 0.25, 0.08029, 0.4197, 0.08029, 0.4197, 0.25, 0.25, 0.1167, 0.4496, 0.1167, 0.4496, 0.25, 0.25, 0.1582, 0.4717, 0.1582, 0.4717, 0.25, 0.25, 0.2032, 0.4854, 0.2032, 0.4854, 0.25, 0.25, 0.25, 0.49, 0.25, 0.49, 0.25, 0.25, 0.2968, 0.4854, 0.2968, 0.4854, 0.25, 0.25, 0.3418, 0.4717, 0.3418, 0.4717, 0.25, 0.25, 0.3833, 0.4496, 0.3833, 0.4496, 0.25, 0.25, 0.4197, 0.4197, 0.4197, 0.4197, 0.25, 0.25, 0.4496, 0.3833, 0.4496, 0.3833, 0.25, 0.25, 0.4717, 0.3418, 0.4717, 0.3418, 0.25, 0.25, 0.4854, 0.2968, 0.4854, 0.2968, 0.25, 0.25, 0.49, 0.25, 0.49, 0.25, 0.25, 0.25, 0.4854, 0.2032, 0.4854, 0.2032, 0.25, 0.25, 0.4717, 0.1582, 0.4717, 0.1582, 0.25, 0.25, 0.4496, 0.1167, 0.4496, 0.1167, 0.25, 0.25, 0.4197, 0.08029, 0.4197, 0.08029, 0.25, 0.25, 0.3833, 0.05045, 0.3833, 0.05045, 0.25, 0.25, 0.3418, 0.02827, 0.3418, 0.02827, 0.25, 0.25, 0.2968, 0.01461, 0.2968, 0.01461, 0.25, 0.25, 0.25, 0.01, 0.25, 0.01, 0.25, 0.25, 0.2032, 0.01461, 0.2032, 0.01461, 0.25, 0.25, 0.1582, 0.02827, 0.1582, 0.02827, 0.25, 0.25, 0.1167, 0.05045, 0.1167, 0.05045, 0.25, 0.25, 0.08029, 0.08029, 0.08029, 0.08029, 0.25, 0.25, 0.05045, 0.1167, 0.05045, 0.1167, 0.25, 0.25, 0.02827, 0.1582, 0.02827, 0.1582, 0.25, 0.25, 0.01461, 0.2032, 0.01461, 0.2032, 0.25, 0.25, 0.01, 0.25, 0.01, 0.25, 0.25, 0.25, 0.01461, 0.2968, 0.01461, 0.2968, 0.25, 0.25, 0.02827, 0.3418, 0.02827, 0.3418, 0.25, 0.25, 0.05045, 0.3833, 0.05045, 0.3833, 0.25, 0.25, 0.08029, 0.4197, 0.08029, 0.4197, 0.25, 0.25, 0.1167, 0.4496, 0.1167, 0.4496, 0.25, 0.25, 0.1582, 0.4717, 0.1582, 0.4717, 0.25, 0.25, 0.2032, 0.4854, 0.2032, 0.4854, 0.25, 0.25, 0.25, 0.49])
me_cone.materials.append(mat_material_004)
me_cone.materials.append(mat_material_001)
me_cone.materials.append(mat_material)
me_cone.materials.append(mat_material_005)
me_cone.materials.append(mat_material_007)
me_cone.materials.append(mat_material_002)
me_cone.materials.append(mat_material_006)
me_cone.materials.append(mat_material_003)
me_cone.update()

# ---- objects
ob_cone = bpy.data.objects.new('Cone', me_cone)

# ---- transforms, parenting, visibility, modifiers, constraints
ob_cone.location = (0.0, -5.96e-08, -7.105e-15)
ob_cone.rotation_euler = (-1.571, -0.0, 0.0)
ob_cone.scale = (0.1606, 0.1606, 0.03623)

# ---- collection membership
col_collection.objects.link(ob_cone)

# ---- scene / render settings (as saved in the file)
scene.frame_start = 1; scene.frame_end = 250; scene.frame_set(1)
scene.render.engine = 'BLENDER_EEVEE_NEXT'
bpy.context.view_layer.update()

# ---- added for rendering (the .blend has no active camera and no usable light): camera, sun
cam_auto = bpy.data.cameras.new('AutoCamera')
cam_auto.lens = 50.0
cam_auto.sensor_width = 36.0
cam_auto.clip_end = 1000.0
ob_auto_camera = bpy.data.objects.new('AutoCamera', cam_auto)
scene.collection.objects.link(ob_auto_camera)
ob_auto_camera.location = (0.738837, -0.924241, 0.568942)
ob_auto_camera.rotation_euler = (1.09748, -7.21219e-08, 0.694738)
scene.camera = ob_auto_camera
light_auto_sun = bpy.data.lights.new('AutoSun', 'SUN')
light_auto_sun.energy = 3.0
light_auto_sun.angle = 0.0523599
ob_auto_sun = bpy.data.objects.new('AutoSun', light_auto_sun)
scene.collection.objects.link(ob_auto_sun)
ob_auto_sun.rotation_euler = (0.872665, 0.174533, 0.523599)
bpy.context.view_layer.update()
